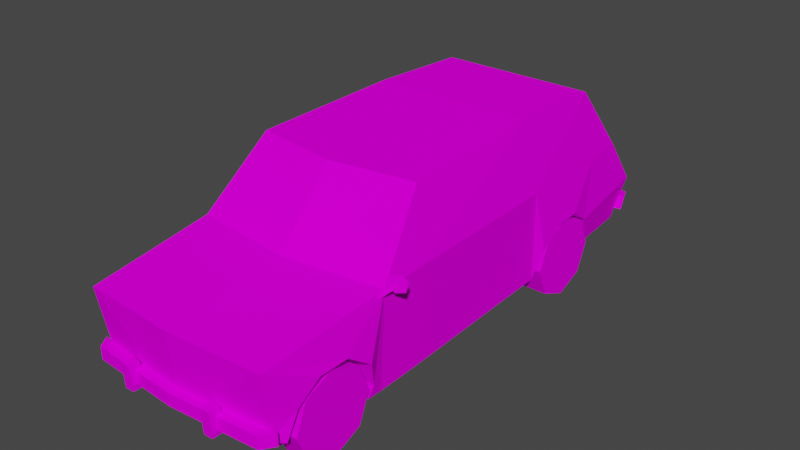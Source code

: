 # Source: Car.blend  (saved by Blender 3.6.13; exported with 4.5.12 LTS)
import bpy
from mathutils import Matrix  # noqa: F401  (used for matrix-valued properties, if any)

bpy.ops.wm.read_factory_settings(use_empty=True)
scene = bpy.context.scene
scene.name = 'Scene'

# ---- images (referenced by path relative to the original .blend; pixels are not part of the script)
import os
ASSET_DIR = os.environ.get("B2B_ASSET_DIR", "")  # directory of the original .blend (textures are referenced by path, not embedded)
HERE = os.path.dirname(os.path.abspath(__file__))  # packed textures are extracted next to this script under _unpacked/

def load_image(name, relpath, width, height, colorspace="sRGB"):
    """Load a texture the original file referenced (path relative to the .blend, or extracted next to this script)."""
    p = next((c for c in (os.path.join(HERE, relpath), os.path.join(ASSET_DIR, relpath)) if relpath and os.path.exists(c)), "")
    if p:
        img = bpy.data.images.load(p, check_existing=True)
        img.name = name
    else:  # same state as the original file: an image datablock whose file is absent (Cycles renders it pink)
        img = bpy.data.images.new(name, width, height)
        img.source = "FILE"
        img.filepath = "//" + (relpath or name)
    img.colorspace_settings.name = colorspace
    return img
img_car_png = load_image('car.png', 'car.png', 1024, 1024, 'sRGB')

# ---- materials (node trees are filled in below, after node groups)
mat_car_mat = bpy.data.materials.new('car_mat')
mat_car_mat.use_transparent_shadow = False
mat_car_mat.diffuse_color = (0.588, 0.588, 0.588, 1.0)
mat_car_mat.roughness = 0.8946
mat_car_mat.specular_intensity = 0.0

# ---- material node trees
mat_car_mat.use_nodes = True; mat_car_mat.node_tree.nodes.clear()
_N = mat_car_mat.node_tree.nodes; _L = mat_car_mat.node_tree.links
n0 = _N.new('ShaderNodeBsdfPrincipled'); n0.name = 'Principled BSDF'; n0.location = (10, 300)
n0.distribution = 'GGX'
n0.subsurface_method = 'BURLEY'
n0.inputs[2].default_value = 0.8946
n0.inputs[13].default_value = 0.0
n0.inputs[27].default_value = (0.0, 0.0, 0.0, 1.0)
n0.inputs[28].default_value = 1.0
n1 = _N.new('ShaderNodeOutputMaterial'); n1.name = 'Material Output'; n1.location = (300, 300)
n2 = _N.new('ShaderNodeTexImage'); n2.name = 'Image Texture'; n2.location = (-300, 600)
n2.image = img_car_png
n2.interpolation = 'Closest'
_L.new(n0.outputs[0], n1.inputs[0])
_L.new(n2.outputs[0], n0.inputs[0])
n1.is_active_output = True

# ---- world
world_world = bpy.data.worlds.new('World'); scene.world = world_world
world_world.use_nodes = True; world_world.node_tree.nodes.clear()
_N = world_world.node_tree.nodes; _L = world_world.node_tree.links
n0 = _N.new('ShaderNodeOutputWorld'); n0.name = 'World Output'; n0.location = (300, 300)
n1 = _N.new('ShaderNodeBackground'); n1.name = 'Background'; n1.location = (10, 300)
n1.inputs[0].default_value = (0.05088, 0.05088, 0.05088, 1.0)
_L.new(n1.outputs[0], n0.inputs[0])
n0.is_active_output = True
world_world.color = (0.05088, 0.05088, 0.05088)
world_world.use_sun_shadow = False
world_world.sun_shadow_jitter_overblur = 0.0

# ---- meshes
me_car = bpy.data.meshes.new('Car')
me_car.from_pydata([(0.0, 2.09, -2.11), (0.8963, 2.09, -2.11), (1.018, 1.362, -2.601), (1.052, 0.8405, -2.952), (-1e-06, 0.8405, -2.952), (0.0, 2.135, -0.934), (0.9151, 2.135, -0.934), (0.0, 2.085, 0.9575), (0.9527, 2.085, 0.8136), (0.0, 1.359, 1.631), (1.143, 1.359, 1.487), (0.0, 1.201, 2.981), (1.077, 1.202, 2.915), (0.9849, 0.3665, -2.766), (0.0, 0.3665, -2.766), (0.0, 0.3834, 2.909), (1.015, 0.4448, 2.811), (1.143, 1.37, 0.9451), (1.046, 1.338, -2.123), (1.177, 0.9302, 2.008), (1.152, 0.7268, 2.599), (1.092, 1.368, -0.9474), (1.109, 0.2919, 1.506), (1.029, 0.3555, -2.14), (0.0, 0.3388, 2.85), (1.207, 0.7418, 1.739), (1.137, 0.4312, 1.632), (1.17, 0.9245, 2.336), (1.106, 0.302, 0.9264), (1.072, 0.3286, -0.5997), (0.425, 0.4119, 2.648), (0.5241, 0.3329, 1.628), (0.4826, 0.9238, 2.29), (0.4936, 0.8109, -1.307), (0.4756, 0.8166, -1.636), (1.142, 0.885, -1.668), (0.4783, 0.7261, 2.552), (0.5337, 0.7411, 1.692), (0.4698, 0.5569, 2.604), (1.029, 0.386, -2.044), (1.108, 0.6966, -1.937), (0.4959, 0.6282, -1.905), (1.16, 0.8792, -1.34), (1.145, 0.6816, -1.077), (0.543, 0.6132, -1.045), (1.014, 0.3443, 2.694), (0.5609, 0.4305, 1.585), (0.6048, 0.3779, -0.9531), (0.4997, 0.9248, 2.232), (0.5038, 0.9295, 1.961), (0.5468, 0.4231, -2.01), (1.106, 0.4127, 2.695), (0.4872, 0.3436, 2.648), (1.173, 0.9255, 2.278), (1.069, 0.3354, -0.9873), (1.103, 0.289, 1.674), (1.127, 0.5576, 2.65), (1.029, 0.3537, -2.034), (0.5564, 0.3908, -2.0), (-1.018, 1.362, -2.601), (-0.8963, 2.09, -2.11), (-1.052, 0.8405, -2.952), (-0.9151, 2.135, -0.934), (-0.9527, 2.085, 0.8136), (-1.143, 1.359, 1.487), (-1.077, 1.202, 2.915), (-0.9849, 0.3665, -2.766), (-1.015, 0.4448, 2.811), (-1.143, 1.37, 0.9451), (-1.046, 1.338, -2.123), (-1.177, 0.9302, 2.008), (-1.152, 0.7268, 2.599), (-1.092, 1.368, -0.9474), (-1.109, 0.2919, 1.506), (-1.029, 0.3555, -2.14), (-1.207, 0.7418, 1.739), (-1.137, 0.4312, 1.632), (-1.17, 0.9245, 2.336), (-1.106, 0.302, 0.9264), (-1.072, 0.3286, -0.5997), (-0.425, 0.4119, 2.648), (-0.4826, 0.9238, 2.29), (-0.5241, 0.3329, 1.628), (-0.4936, 0.8109, -1.307), (-1.142, 0.885, -1.668), (-0.4756, 0.8166, -1.636), (-0.4783, 0.7261, 2.552), (-0.5337, 0.7411, 1.692), (-0.4698, 0.5569, 2.604), (-1.029, 0.386, -2.044), (-0.4959, 0.6282, -1.905), (-1.108, 0.6966, -1.937), (-1.16, 0.8792, -1.34), (-0.543, 0.6132, -1.045), (-1.145, 0.6816, -1.077), (-1.014, 0.3443, 2.694), (-0.5609, 0.4305, 1.585), (-0.6048, 0.3779, -0.9531), (-0.4997, 0.9248, 2.232), (-0.5038, 0.9295, 1.961), (-0.5468, 0.4231, -2.01), (-1.106, 0.4127, 2.695), (-0.4872, 0.3436, 2.648), (-1.173, 0.9255, 2.278), (-1.069, 0.3354, -0.9873), (-1.103, 0.289, 1.674), (-1.127, 0.5576, 2.65), (-1.029, 0.3537, -2.034), (-0.5564, 0.3908, -2.0), (-1.032, 0.4621, 2.955), (-1.032, 0.6021, 2.955), (-1.128, 0.6021, 2.815), (-1.128, 0.4621, 2.815), (1.032, 0.4621, 2.955), (1.128, 0.4621, 2.815), (1.128, 0.6021, 2.815), (1.032, 0.6021, 2.955), (0.0, 0.4621, 2.89), (1e-06, 0.4621, 3.03), (0.0, 0.6021, 2.89), (1e-06, 0.6021, 3.03), (-1.088, 0.4854, -2.805), (-1.088, 0.6254, -2.863), (-1.032, 0.6254, -3.003), (-1.032, 0.4854, -2.945), (1.088, 0.4854, -2.805), (1.032, 0.4854, -2.945), (1.032, 0.6254, -3.003), (1.088, 0.6254, -2.863), (1.351, 1.46, 1.407), (1.324, 1.361, 1.414), (1.319, 1.361, 1.398), (1.346, 1.46, 1.39), (1.225, 1.334, 1.442), (1.22, 1.334, 1.426), (1.152, 1.407, 1.463), (1.147, 1.407, 1.446), (1.178, 1.507, 1.455), (1.173, 1.507, 1.439), (1.278, 1.533, 1.427), (1.273, 1.533, 1.411), (1.135, 1.352, 1.553), (1.225, 1.44, 1.434), (1.26, 1.407, 1.434), (1.144, 1.297, 1.553), (1.135, 1.352, 1.574), (1.144, 1.297, 1.574), (0.8591, 0.4235, 1.697), (1.133, 0.4235, 1.697), (0.8591, 0.7465, 1.834), (1.133, 0.7465, 1.834), (-0.8591, 0.7465, 2.477), (-0.8591, 0.7409, 1.829), (-0.8591, 0.878, 2.152), (-0.8591, 0.878, -1.506), (-1.133, 0.878, -1.506), (-1.133, 0.7409, -1.183), (-0.8591, 0.7409, -1.183), (-0.8591, 0.4235, -1.969), (-0.8591, 0.7465, -1.832), (-0.5747, 0.4022, 3.047), (-0.5747, 0.4022, 2.916), (-0.47, 0.4022, 2.924), (-0.47, 0.4022, 3.047), (-0.5747, 0.6838, 3.068), (-0.47, 0.6838, 3.068), (-0.47, 0.6838, 2.949), (-0.5747, 0.6838, 2.94), (0.5747, 0.4022, 3.047), (0.47, 0.4022, 3.047), (0.47, 0.4022, 2.924), (0.5747, 0.4022, 2.916), (0.5747, 0.6838, 3.068), (0.5747, 0.6838, 2.94), (0.47, 0.6838, 2.949), (0.47, 0.6838, 3.068), (-0.7623, 0.4022, -2.977), (-0.6577, 0.4022, -2.977), (-0.6577, 0.4022, -2.854), (-0.7623, 0.4022, -2.846), (-0.7623, 0.6838, -3.082), (-0.7623, 0.6838, -2.954), (-0.6577, 0.6838, -2.962), (-0.6577, 0.6838, -3.082), (0.7623, 0.4022, -2.977), (0.7623, 0.4022, -2.846), (0.6577, 0.4022, -2.854), (0.6577, 0.4022, -2.977), (0.7623, 0.6838, -3.082), (0.6577, 0.6838, -3.082), (0.6577, 0.6838, -2.962), (0.7623, 0.6838, -2.954), (0.0, 1.234, -2.818), (0.0, 1.13, -2.881), (-0.21, 1.13, -2.759), (-0.21, 1.234, -2.688), (0.21, 1.234, -2.689), (0.21, 1.13, -2.76)], [], [(0, 1, 2), (0, 2, 3), (0, 3, 4), (5, 6, 1), (7, 8, 6), (9, 10, 8), (11, 12, 10), (10, 9, 11), (4, 3, 13), (13, 14, 4), (12, 11, 15), (15, 16, 12), (17, 8, 10), (6, 8, 17), (2, 1, 18), (19, 10, 12), (16, 20, 12), (1, 6, 21), (17, 10, 22), (23, 13, 3), (3, 2, 18), (16, 15, 24), (25, 26, 10), (20, 27, 12), (28, 29, 21), (6, 5, 7), (30, 31, 32), (33, 34, 35), (27, 20, 36), (26, 25, 37), (38, 36, 20), (39, 40, 41), (42, 43, 44), (24, 45, 16), (37, 46, 26), (34, 33, 47), (47, 44, 43), (48, 49, 19), (31, 37, 32), (8, 7, 9), (21, 18, 1), (21, 43, 42), (50, 34, 47), (41, 50, 39), (51, 45, 52), (16, 45, 51), (18, 21, 42), (53, 19, 12), (19, 53, 48), (18, 35, 40), (40, 35, 34), (21, 54, 43), (43, 54, 47), (30, 52, 31), (52, 30, 51), (55, 26, 46), (26, 22, 10), (32, 36, 38), (36, 32, 27), (16, 56, 20), (20, 56, 38), (49, 37, 25), (37, 49, 48), (35, 42, 33), (18, 42, 35), (19, 25, 10), (25, 19, 49), (50, 41, 34), (34, 41, 40), (33, 44, 47), (44, 33, 42), (1, 0, 5), (17, 21, 6), (21, 17, 28), (46, 31, 55), (31, 46, 37), (26, 55, 22), (39, 23, 40), (57, 39, 50), (39, 57, 23), (30, 38, 56), (30, 32, 38), (56, 51, 30), (16, 51, 56), (50, 58, 57), (50, 47, 58), (22, 28, 17), (37, 48, 32), (32, 48, 53), (27, 53, 12), (53, 27, 32), (21, 29, 54), (40, 3, 18), (40, 23, 3), (0, 59, 60), (0, 61, 59), (0, 4, 61), (5, 60, 62), (7, 62, 63), (9, 63, 64), (11, 64, 65), (64, 11, 9), (4, 66, 61), (66, 4, 14), (65, 15, 11), (15, 65, 67), (68, 64, 63), (62, 68, 63), (59, 69, 60), (70, 65, 64), (67, 65, 71), (60, 72, 62), (68, 73, 64), (74, 61, 66), (61, 69, 59), (67, 24, 15), (75, 64, 76), (71, 65, 77), (78, 72, 79), (62, 7, 5), (80, 81, 82), (83, 84, 85), (77, 86, 71), (76, 87, 75), (88, 71, 86), (89, 90, 91), (92, 93, 94), (24, 67, 95), (87, 76, 96), (85, 97, 83), (97, 94, 93), (98, 70, 99), (82, 81, 87), (63, 9, 7), (72, 60, 69), (72, 92, 94), (100, 97, 85), (90, 89, 100), (101, 102, 95), (67, 101, 95), (69, 92, 72), (103, 65, 70), (70, 98, 103), (69, 91, 84), (91, 85, 84), (72, 94, 104), (94, 97, 104), (80, 82, 102), (102, 101, 80), (105, 96, 76), (76, 64, 73), (81, 88, 86), (86, 77, 81), (67, 71, 106), (71, 88, 106), (99, 75, 87), (87, 98, 99), (84, 83, 92), (69, 84, 92), (70, 64, 75), (75, 99, 70), (100, 85, 90), (85, 91, 90), (83, 97, 93), (93, 92, 83), (60, 5, 0), (68, 62, 72), (72, 78, 68), (96, 105, 82), (82, 87, 96), (76, 73, 105), (89, 91, 74), (107, 100, 89), (89, 74, 107), (80, 106, 88), (80, 88, 81), (106, 80, 101), (67, 106, 101), (100, 107, 108), (100, 108, 97), (73, 68, 78), (87, 81, 98), (81, 103, 98), (77, 65, 103), (103, 81, 77), (72, 104, 79), (91, 69, 61), (91, 61, 74), (109, 110, 111, 112), (113, 114, 115, 116), (109, 112, 117, 118), (118, 117, 114, 113), (112, 111, 119, 117), (117, 119, 115, 114), (111, 110, 120, 119), (119, 120, 116, 115), (110, 109, 118, 120), (120, 118, 113, 116), (121, 122, 123, 124), (125, 126, 127, 128), (121, 124, 126, 125), (124, 123, 127, 126), (123, 122, 128, 127), (122, 121, 125, 128), (23, 57, 58, 14), (14, 58, 47, 31), (22, 31, 47, 29), (47, 54, 29), (29, 28, 22), (22, 55, 31), (97, 14, 31, 82), (24, 82, 31, 52), (52, 45, 24), (102, 82, 24, 95), (79, 97, 82, 73), (82, 105, 73), (73, 78, 79), (79, 104, 97), (14, 97, 108, 74), (108, 107, 74), (74, 66, 14), (13, 23, 14), (129, 130, 131, 132), (130, 133, 134, 131), (133, 135, 136, 134), (135, 137, 138, 136), (137, 139, 140, 138), (139, 129, 132, 140), (137, 135, 133, 129), (133, 130, 129), (139, 137, 129), (131, 134, 136, 140), (136, 138, 140), (132, 131, 140), (141, 142, 143, 144), (145, 146, 143, 142), (144, 143, 146), (141, 145, 142), (147, 149, 150, 148), (153, 151, 152), (154, 155, 156, 157), (159, 154, 158), (160, 161, 162, 163), (164, 165, 166, 167), (160, 163, 165, 164), (163, 162, 166, 165), (162, 161, 167, 166), (161, 160, 164, 167), (168, 169, 170, 171), (172, 173, 174, 175), (168, 172, 175, 169), (169, 175, 174, 170), (170, 174, 173, 171), (171, 173, 172, 168), (176, 177, 178, 179), (180, 181, 182, 183), (176, 180, 183, 177), (177, 183, 182, 178), (178, 182, 181, 179), (179, 181, 180, 176), (184, 185, 186, 187), (188, 189, 190, 191), (184, 187, 189, 188), (187, 186, 190, 189), (186, 185, 191, 190), (185, 184, 188, 191), (192, 193, 194, 195), (192, 196, 197, 193), (193, 197, 194), (195, 196, 192)])
me_car.polygons.foreach_set('use_smooth', [True] * 270)
_k = set([(0, 1), (0, 60), (1, 2), (1, 6), (1, 21), (2, 3), (2, 18), (3, 4), (3, 13), (3, 18), (3, 23), (3, 40), (4, 61), (5, 6), (5, 62), (6, 8), (6, 17), (7, 8), (7, 9), (7, 63), (8, 9), (8, 10), (8, 17), (9, 10), (9, 11), (9, 63), (9, 64), (10, 12), (10, 17), (10, 19), (10, 22), (10, 25), (10, 26), (11, 12), (11, 15), (11, 65), (12, 15), (12, 16), (12, 19), (12, 20), (12, 27), (12, 53), (13, 14), (13, 23), (14, 66), (15, 16), (15, 24), (15, 65), (15, 67), (16, 20), (16, 24), (16, 45), (16, 51), (17, 21), (17, 28), (18, 21), (18, 35), (18, 40), (18, 42), (19, 25), (19, 49), (19, 53), (20, 27), (20, 36), (20, 38), (20, 56), (21, 29), (21, 42), (21, 43), (21, 54), (22, 26), (22, 28), (22, 55), (23, 39), (23, 40), (23, 57), (24, 45), (24, 67), (24, 95), (25, 26), (25, 37), (26, 37), (26, 46), (26, 55), (27, 32), (27, 53), (28, 29), (29, 54), (30, 31), (30, 32), (30, 38), (30, 51), (30, 52), (31, 37), (31, 46), (31, 52), (31, 55), (32, 36), (32, 37), (32, 38), (32, 48), (33, 34), (33, 42), (33, 44), (33, 47), (34, 35), (34, 40), (34, 41), (34, 50), (35, 40), (35, 42), (36, 38), (37, 46), (37, 48), (37, 49), (39, 40), (39, 41), (39, 50), (39, 57), (40, 41), (41, 50), (42, 43), (43, 44), (43, 47), (43, 54), (44, 47), (45, 51), (45, 52), (46, 55), (47, 50), (47, 54), (47, 58), (48, 49), (50, 57), (50, 58), (51, 52), (51, 56), (57, 58), (59, 60), (59, 61), (59, 69), (60, 62), (60, 72), (61, 66), (61, 69), (61, 74), (61, 91), (62, 63), (62, 68), (63, 64), (63, 68), (64, 65), (64, 68), (64, 70), (64, 73), (64, 75), (64, 76), (65, 67), (65, 70), (65, 71), (65, 77), (65, 103), (66, 74), (67, 71), (67, 95), (67, 101), (68, 72), (68, 78), (69, 72), (69, 84), (69, 91), (69, 92), (70, 75), (70, 99), (70, 103), (71, 77), (71, 86), (71, 106), (72, 79), (72, 92), (72, 94), (72, 104), (73, 76), (73, 78), (73, 105), (74, 89), (74, 91), (74, 107), (75, 76), (75, 87), (76, 87), (76, 96), (76, 105), (77, 81), (77, 103), (78, 79), (79, 104), (80, 81), (80, 82), (80, 88), (80, 101), (80, 102), (81, 86), (81, 87), (81, 88), (81, 98), (82, 87), (82, 96), (82, 102), (82, 105), (83, 85), (83, 92), (83, 93), (83, 97), (84, 85), (84, 91), (84, 92), (85, 90), (85, 91), (85, 100), (86, 88), (87, 96), (87, 98), (87, 99), (89, 90), (89, 91), (89, 100), (89, 107), (90, 91), (90, 100), (92, 94), (93, 94), (93, 97), (94, 97), (94, 104), (95, 101), (95, 102), (96, 105), (97, 100), (97, 104), (97, 108), (98, 99), (100, 107), (100, 108), (101, 102), (101, 106), (107, 108), (109, 110), (109, 112), (109, 118), (110, 111), (110, 120), (111, 112), (111, 119), (112, 117), (113, 114), (113, 116), (113, 118), (114, 115), (114, 117), (115, 116), (115, 119), (116, 120), (117, 119), (118, 120), (121, 122), (121, 124), (121, 125), (122, 123), (122, 128), (123, 124), (123, 127), (124, 126), (125, 126), (125, 128), (126, 127), (127, 128), (129, 130), (129, 132), (129, 139), (130, 131), (130, 133), (131, 132), (131, 134), (132, 140), (133, 134), (133, 135), (134, 136), (135, 136), (135, 137), (136, 138), (137, 138), (137, 139), (138, 140), (139, 140), (141, 142), (142, 143), (142, 145), (143, 144), (143, 146), (147, 148), (147, 149), (148, 150), (149, 150), (151, 153), (152, 153), (154, 155), (154, 157), (154, 159), (155, 156), (156, 157), (158, 159), (160, 161), (160, 163), (160, 164), (161, 162), (161, 167), (162, 163), (162, 166), (163, 165), (164, 165), (164, 167), (165, 166), (166, 167), (168, 169), (168, 171), (168, 172), (169, 170), (169, 175), (170, 171), (170, 174), (171, 173), (172, 173), (172, 175), (173, 174), (174, 175), (176, 177), (176, 179), (176, 180), (177, 178), (177, 183), (178, 179), (178, 182), (179, 181), (180, 181), (180, 183), (181, 182), (182, 183), (184, 185), (184, 187), (184, 188), (185, 186), (185, 191), (186, 187), (186, 190), (187, 189), (188, 189), (188, 191), (189, 190), (190, 191), (192, 193), (192, 195), (192, 196), (193, 194), (193, 197)])
me_car.attributes.new('sharp_edge', 'BOOLEAN', 'EDGE').data.foreach_set('value', [ (min(e.vertices), max(e.vertices)) in _k for e in me_car.edges])
_uv = me_car.uv_layers.new(name='UVMap')
_uv.uv.foreach_set('vector', [0.6827, 0.9712, 0.6827, 0.7565, 0.8065, 0.7276, 0.6827, 0.9712, 0.8065, 0.7276, 0.8951, 0.7196, 0.6827, 0.9712, 0.8951, 0.7196, 0.8951, 0.9712, 0.776, 0.6933, 0.776, 0.4767, 0.9734, 0.4811, 0.4581, 0.6933, 0.4581, 0.4678, 0.776, 0.4767, 0.6484, 0.72, 0.6481, 0.9905, 0.5215, 0.9579, 0.02121, 0.3587, 0.2612, 0.3697, 0.2808, 0.5871, 0.2808, 0.5871, 0.02813, 0.5641, 0.02121, 0.3587, 0.8951, 0.9712, 0.8951, 0.7196, 0.9863, 0.7355, 0.9863, 0.7355, 0.9863, 0.9712, 0.8951, 0.9712, 0.4869, 0.9641, 0.3204, 0.9641, 0.3204, 0.7626, 0.3204, 0.7626, 0.4773, 0.7773, 0.4869, 0.9641, 0.3442, 0.2731, 0.3709, 0.448, 0.2526, 0.2728, 0.666, 0.4525, 0.3709, 0.448, 0.3442, 0.2731, 0.9423, 0.2551, 0.864, 0.436, 0.8615, 0.2515, 0.1621, 0.1699, 0.2526, 0.2728, 0.01082, 0.2407, 0.02356, 0.05436, 0.06118, 0.1226, 0.01082, 0.2407, 0.864, 0.436, 0.666, 0.4525, 0.6634, 0.2642, 0.3442, 0.2731, 0.2526, 0.2728, 0.2428, 0.01093, 0.8582, 0.01013, 0.9638, 0.00999, 0.9983, 0.1255, 0.9983, 0.1255, 0.9423, 0.2551, 0.8615, 0.2515, 0.4773, 0.7773, 0.3204, 0.7626, 0.3204, 0.7334, 0.2063, 0.1224, 0.2224, 0.04571, 0.2526, 0.2728, 0.06118, 0.1226, 0.1067, 0.17, 0.01082, 0.2407, 0.3406, 0.0108, 0.5982, 0.01047, 0.6634, 0.2642, 0.776, 0.4767, 0.776, 0.6933, 0.4581, 0.6933, 0.7235, 0.04801, 0.7743, 0.04093, 0.7418, 0.08494, 0.7603, 0.08231, 0.744, 0.08317, 0.7423, 0.05123, 0.754, 0.05603, 0.7673, 0.05688, 0.765, 0.08918, 0.7537, 0.05931, 0.7382, 0.06267, 0.7382, 0.03037, 0.747, 0.05188, 0.7386, 0.05147, 0.7385, 0.01917, 0.7592, 0.0541, 0.7436, 0.05793, 0.747, 0.02856, 0.7587, 0.05037, 0.7719, 0.05105, 0.7736, 0.07994, 0.3204, 0.7334, 0.4772, 0.7341, 0.4773, 0.7773, 0.7382, 0.03037, 0.7538, 0.03167, 0.7537, 0.05931, 0.7571, 0.0761, 0.7407, 0.0761, 0.7227, 0.04493, 0.759, 0.04541, 0.7474, 0.04837, 0.744, 0.01948, 0.7488, 0.08816, 0.7353, 0.08796, 0.7377, 0.05566, 0.7743, 0.04093, 0.7715, 0.07083, 0.7418, 0.08494, 0.5215, 0.9579, 0.5215, 0.72, 0.6484, 0.72, 0.6634, 0.2642, 0.8615, 0.2515, 0.864, 0.436, 0.6634, 0.2642, 0.681, 0.09496, 0.7265, 0.1423, 0.7754, 0.04688, 0.7571, 0.0761, 0.7227, 0.04493, 0.747, 0.02856, 0.7573, 0.031, 0.7592, 0.0541, 0.7541, 0.02407, 0.7612, 0.02826, 0.7612, 0.05104, 0.02356, 0.05436, 0.05029, 0.01118, 0.043, 0.04594, 0.8615, 0.2515, 0.6634, 0.2642, 0.7265, 0.1423, 0.1165, 0.17, 0.1621, 0.1699, 0.01082, 0.2407, 0.7377, 0.05566, 0.7512, 0.05586, 0.7488, 0.08816, 0.8615, 0.2515, 0.7819, 0.1422, 0.8261, 0.09477, 0.729, 0.05283, 0.7423, 0.05123, 0.744, 0.08317, 0.6634, 0.2642, 0.6636, 0.01038, 0.681, 0.09496, 0.744, 0.01948, 0.7612, 0.02315, 0.759, 0.04541, 0.7235, 0.04801, 0.7258, 0.03767, 0.7743, 0.04093, 0.7612, 0.05104, 0.7542, 0.05403, 0.7541, 0.02407, 0.7608, 0.05764, 0.7537, 0.05931, 0.7538, 0.03167, 0.2224, 0.04571, 0.2428, 0.01093, 0.2526, 0.2728, 0.7418, 0.08494, 0.7286, 0.07083, 0.7259, 0.05854, 0.765, 0.08918, 0.7517, 0.08897, 0.754, 0.05603, 0.02356, 0.05436, 0.05139, 0.08134, 0.06118, 0.1226, 0.7385, 0.01917, 0.7469, 0.0216, 0.747, 0.05188, 0.7353, 0.08796, 0.7221, 0.08653, 0.7244, 0.05423, 0.7715, 0.07083, 0.7582, 0.08494, 0.7447, 0.08494, 0.7423, 0.05123, 0.7587, 0.05037, 0.7603, 0.08231, 0.8615, 0.2515, 0.7265, 0.1423, 0.7819, 0.1422, 0.1621, 0.1699, 0.2063, 0.1224, 0.2526, 0.2728, 0.7244, 0.05423, 0.7377, 0.05566, 0.7353, 0.08796, 0.7754, 0.04688, 0.7704, 0.062, 0.7571, 0.0761, 0.744, 0.08317, 0.7307, 0.0822, 0.729, 0.05283, 0.7407, 0.0761, 0.7275, 0.062, 0.7227, 0.04493, 0.7736, 0.07994, 0.7603, 0.08231, 0.7587, 0.05037, 0.9734, 0.4811, 0.9734, 0.6933, 0.776, 0.6933, 0.3442, 0.2731, 0.6634, 0.2642, 0.666, 0.4525, 0.6634, 0.2642, 0.3442, 0.2731, 0.3406, 0.0108, 0.7538, 0.03167, 0.7586, 0.02991, 0.7608, 0.05764, 0.7743, 0.04093, 0.7765, 0.04801, 0.7715, 0.07083, 0.2224, 0.04571, 0.2144, 0.01097, 0.2428, 0.01093, 0.8422, 0.01803, 0.8582, 0.01013, 0.8261, 0.09477, 0.7608, 0.0541, 0.7592, 0.0541, 0.7573, 0.031, 0.8422, 0.01803, 0.8403, 0.01015, 0.8582, 0.01013, 0.7542, 0.05403, 0.747, 0.05188, 0.7469, 0.0216, 0.7235, 0.04801, 0.7418, 0.08494, 0.7259, 0.05854, 0.7469, 0.0216, 0.7541, 0.02407, 0.7542, 0.05403, 0.02356, 0.05436, 0.043, 0.04594, 0.05139, 0.08134, 0.7573, 0.031, 0.7589, 0.03146, 0.7608, 0.0541, 0.7754, 0.04688, 0.7227, 0.04493, 0.7749, 0.04454, 0.2428, 0.01093, 0.3406, 0.0108, 0.3442, 0.2731, 0.7715, 0.07083, 0.7447, 0.08494, 0.7418, 0.08494, 0.7517, 0.08897, 0.7488, 0.08816, 0.7512, 0.05586, 0.1067, 0.17, 0.1165, 0.17, 0.01082, 0.2407, 0.7512, 0.05586, 0.754, 0.05603, 0.7517, 0.08897, 0.6634, 0.2642, 0.5982, 0.01047, 0.6636, 0.01038, 0.8261, 0.09477, 0.9983, 0.1255, 0.8615, 0.2515, 0.8261, 0.09477, 0.8582, 0.01013, 0.9983, 0.1255, 0.6827, 0.9712, 0.8065, 0.7276, 0.6827, 0.7565, 0.6827, 0.9712, 0.8951, 0.7196, 0.8065, 0.7276, 0.6827, 0.9712, 0.8951, 0.9712, 0.8951, 0.7196, 0.776, 0.6933, 0.9734, 0.4811, 0.776, 0.4767, 0.4581, 0.6933, 0.776, 0.4767, 0.4581, 0.4678, 0.6484, 0.72, 0.5215, 0.9579, 0.6481, 0.9905, 0.02121, 0.3587, 0.2808, 0.5871, 0.2612, 0.3697, 0.2808, 0.5871, 0.02121, 0.3587, 0.02813, 0.5641, 0.8951, 0.9712, 0.9863, 0.7355, 0.8951, 0.7196, 0.9863, 0.7355, 0.8951, 0.9712, 0.9863, 0.9712, 0.4869, 0.9641, 0.3204, 0.7626, 0.3204, 0.9641, 0.3204, 0.7626, 0.4869, 0.9641, 0.4773, 0.7773, 0.3442, 0.2731, 0.2526, 0.2728, 0.3709, 0.448, 0.666, 0.4525, 0.3442, 0.2731, 0.3709, 0.448, 0.9423, 0.2551, 0.8615, 0.2515, 0.864, 0.436, 0.1621, 0.1699, 0.01081, 0.2407, 0.2526, 0.2728, 0.02356, 0.05436, 0.01081, 0.2407, 0.06118, 0.1226, 0.864, 0.436, 0.6634, 0.2642, 0.666, 0.4525, 0.3442, 0.2731, 0.2428, 0.01093, 0.2526, 0.2728, 0.8582, 0.01013, 0.9983, 0.1255, 0.9638, 0.00999, 0.9983, 0.1255, 0.8615, 0.2515, 0.9423, 0.2551, 0.4773, 0.7773, 0.3204, 0.7334, 0.3204, 0.7626, 0.2063, 0.1224, 0.2526, 0.2728, 0.2224, 0.04571, 0.06118, 0.1226, 0.01081, 0.2407, 0.1067, 0.17, 0.3406, 0.0108, 0.6634, 0.2642, 0.5982, 0.01047, 0.776, 0.4767, 0.4581, 0.6933, 0.776, 0.6933, 0.7235, 0.04801, 0.7418, 0.08494, 0.7743, 0.04093, 0.7603, 0.08231, 0.7423, 0.05123, 0.744, 0.08317, 0.754, 0.05603, 0.765, 0.08918, 0.7673, 0.05688, 0.7537, 0.05931, 0.7382, 0.03037, 0.7382, 0.06267, 0.747, 0.05188, 0.7385, 0.01917, 0.7386, 0.05147, 0.7592, 0.0541, 0.747, 0.02856, 0.7436, 0.05793, 0.7587, 0.05037, 0.7736, 0.07994, 0.7719, 0.05105, 0.3204, 0.7334, 0.4773, 0.7773, 0.4772, 0.7341, 0.7382, 0.03037, 0.7537, 0.05931, 0.7538, 0.03167, 0.7571, 0.0761, 0.7227, 0.04493, 0.7407, 0.0761, 0.759, 0.04541, 0.744, 0.01948, 0.7474, 0.04837, 0.7488, 0.08816, 0.7377, 0.05566, 0.7353, 0.08796, 0.7743, 0.04093, 0.7418, 0.08494, 0.7715, 0.07083, 0.5215, 0.9579, 0.6484, 0.72, 0.5215, 0.72, 0.6634, 0.2642, 0.864, 0.436, 0.8615, 0.2515, 0.6634, 0.2642, 0.7265, 0.1423, 0.681, 0.09496, 0.7754, 0.04688, 0.7227, 0.04493, 0.7571, 0.0761, 0.747, 0.02856, 0.7592, 0.0541, 0.7573, 0.031, 0.7541, 0.02407, 0.7612, 0.05104, 0.7612, 0.02826, 0.02356, 0.05436, 0.043, 0.04594, 0.05029, 0.01118, 0.8615, 0.2515, 0.7265, 0.1423, 0.6634, 0.2642, 0.1165, 0.17, 0.01081, 0.2407, 0.1621, 0.1699, 0.7377, 0.05566, 0.7488, 0.08816, 0.7512, 0.05586, 0.8615, 0.2515, 0.8261, 0.09477, 0.7819, 0.1422, 0.729, 0.05283, 0.744, 0.08317, 0.7423, 0.05123, 0.6634, 0.2642, 0.681, 0.09496, 0.6636, 0.01038, 0.744, 0.01948, 0.759, 0.04541, 0.7612, 0.02315, 0.7235, 0.04801, 0.7743, 0.04093, 0.7258, 0.03767, 0.7612, 0.05104, 0.7541, 0.02407, 0.7542, 0.05403, 0.7608, 0.05764, 0.7538, 0.03167, 0.7537, 0.05931, 0.2224, 0.04571, 0.2526, 0.2728, 0.2428, 0.01093, 0.7418, 0.08494, 0.7259, 0.05854, 0.7286, 0.07083, 0.765, 0.08918, 0.754, 0.05603, 0.7517, 0.08897, 0.02356, 0.05436, 0.06118, 0.1226, 0.05139, 0.08134, 0.7385, 0.01917, 0.747, 0.05188, 0.7469, 0.0216, 0.7353, 0.08796, 0.7244, 0.05423, 0.7221, 0.08653, 0.7715, 0.07083, 0.7447, 0.08494, 0.7582, 0.08494, 0.7423, 0.05123, 0.7603, 0.08231, 0.7587, 0.05037, 0.8615, 0.2515, 0.7819, 0.1422, 0.7265, 0.1423, 0.1621, 0.1699, 0.2526, 0.2728, 0.2063, 0.1224, 0.7244, 0.05423, 0.7353, 0.08796, 0.7377, 0.05566, 0.7754, 0.04688, 0.7571, 0.0761, 0.7704, 0.062, 0.744, 0.08317, 0.729, 0.05283, 0.7307, 0.0822, 0.7407, 0.0761, 0.7227, 0.04493, 0.7275, 0.062, 0.7736, 0.07994, 0.7587, 0.05037, 0.7603, 0.08231, 0.9734, 0.4811, 0.776, 0.6933, 0.9734, 0.6933, 0.3442, 0.2731, 0.666, 0.4525, 0.6634, 0.2642, 0.6634, 0.2642, 0.3406, 0.0108, 0.3442, 0.2731, 0.7538, 0.03167, 0.7608, 0.05764, 0.7586, 0.02991, 0.7743, 0.04093, 0.7715, 0.07083, 0.7765, 0.04801, 0.2224, 0.04571, 0.2428, 0.01093, 0.2144, 0.01097, 0.8422, 0.01803, 0.8261, 0.09477, 0.8582, 0.01013, 0.7608, 0.0541, 0.7573, 0.031, 0.7592, 0.0541, 0.8422, 0.01803, 0.8582, 0.01013, 0.8403, 0.01015, 0.7542, 0.05403, 0.7469, 0.0216, 0.747, 0.05188, 0.7235, 0.04801, 0.7259, 0.05854, 0.7418, 0.08494, 0.7469, 0.0216, 0.7542, 0.05403, 0.7541, 0.02407, 0.02356, 0.05436, 0.05139, 0.08134, 0.043, 0.04594, 0.7573, 0.031, 0.7608, 0.0541, 0.7589, 0.03146, 0.7754, 0.04688, 0.7749, 0.04454, 0.7227, 0.04493, 0.2428, 0.01093, 0.3442, 0.2731, 0.3406, 0.0108, 0.7715, 0.07083, 0.7418, 0.08494, 0.7447, 0.08494, 0.7517, 0.08897, 0.7512, 0.05586, 0.7488, 0.08816, 0.1067, 0.17, 0.01081, 0.2407, 0.1165, 0.17, 0.7512, 0.05586, 0.7517, 0.08897, 0.754, 0.05603, 0.6634, 0.2642, 0.6636, 0.01038, 0.5982, 0.01047, 0.8261, 0.09477, 0.8615, 0.2515, 0.9983, 0.1255, 0.8261, 0.09477, 0.9983, 0.1255, 0.8582, 0.01013, 0.17, 0.03155, 0.17, 0.09, 0.1115, 0.09, 0.1115, 0.03155, 0.1115, 0.03155, 0.17, 0.03155, 0.17, 0.09, 0.1115, 0.09, 0.1115, 0.03155, 0.17, 0.03155, 0.17, 0.06078, 0.1115, 0.06078, 0.1115, 0.06078, 0.17, 0.06078, 0.17, 0.09, 0.1115, 0.09, 0.1115, 0.03155, 0.17, 0.03155, 0.17, 0.06078, 0.1115, 0.06078, 0.1115, 0.06078, 0.17, 0.06078, 0.17, 0.09, 0.1115, 0.09, 0.1115, 0.03155, 0.17, 0.03155, 0.17, 0.06078, 0.1115, 0.06078, 0.1115, 0.06078, 0.17, 0.06078, 0.17, 0.09, 0.1115, 0.09, 0.1115, 0.03155, 0.17, 0.03155, 0.17, 0.06078, 0.1115, 0.06078, 0.1115, 0.06078, 0.17, 0.06078, 0.17, 0.09, 0.1115, 0.09, 0.17, 0.03155, 0.17, 0.09, 0.1115, 0.09, 0.1115, 0.03155, 0.1115, 0.03155, 0.17, 0.03155, 0.17, 0.09, 0.1115, 0.09, 0.1115, 0.03155, 0.17, 0.03155, 0.17, 0.09, 0.1115, 0.09, 0.1115, 0.03155, 0.17, 0.03155, 0.17, 0.09, 0.1115, 0.09, 0.1115, 0.03155, 0.17, 0.03155, 0.17, 0.09, 0.1115, 0.09, 0.1115, 0.03155, 0.17, 0.03155, 0.17, 0.09, 0.1115, 0.09, 0.4226, 0.6713, 0.4226, 0.6671, 0.4048, 0.6658, 0.3837, 0.6959, 0.3837, 0.6959, 0.4048, 0.6658, 0.4066, 0.6247, 0.4035, 0.5233, 0.4256, 0.5281, 0.4035, 0.5233, 0.4066, 0.6247, 0.4242, 0.6108, 0.4066, 0.6247, 0.4241, 0.626, 0.4242, 0.6108, 0.4242, 0.6108, 0.4255, 0.5509, 0.4256, 0.5281, 0.4256, 0.5281, 0.4254, 0.5215, 0.4035, 0.5233, 0.3609, 0.6247, 0.3837, 0.6959, 0.4035, 0.5233, 0.3639, 0.5233, 0.3837, 0.4772, 0.3639, 0.5233, 0.4035, 0.5233, 0.4021, 0.4851, 0.4021, 0.4851, 0.4201, 0.4833, 0.3837, 0.4772, 0.3653, 0.4851, 0.3639, 0.5233, 0.3837, 0.4772, 0.3474, 0.4833, 0.3433, 0.6108, 0.3609, 0.6247, 0.3639, 0.5233, 0.3419, 0.5281, 0.3639, 0.5233, 0.3421, 0.5215, 0.3419, 0.5281, 0.3419, 0.5281, 0.342, 0.5509, 0.3433, 0.6108, 0.3433, 0.6108, 0.3434, 0.626, 0.3609, 0.6247, 0.3837, 0.6959, 0.3609, 0.6247, 0.3627, 0.6658, 0.3449, 0.6713, 0.3627, 0.6658, 0.3449, 0.6671, 0.3449, 0.6713, 0.3449, 0.6713, 0.3465, 0.6959, 0.3837, 0.6959, 0.4209, 0.6959, 0.4226, 0.6713, 0.3837, 0.6959, 0.1505, 0.03725, 0.1581, 0.03725, 0.1581, 0.08337, 0.1505, 0.08337, 0.1581, 0.03725, 0.1658, 0.03725, 0.1658, 0.08337, 0.1581, 0.08337, 0.1197, 0.03725, 0.1274, 0.03725, 0.1274, 0.08337, 0.1197, 0.08337, 0.1274, 0.03725, 0.1351, 0.03725, 0.1351, 0.08337, 0.1274, 0.08337, 0.1351, 0.03725, 0.1428, 0.03725, 0.1428, 0.08337, 0.1351, 0.08337, 0.1428, 0.03725, 0.1505, 0.03725, 0.1505, 0.08337, 0.1428, 0.08337, 0.1589, 0.04878, 0.1389, 0.03725, 0.119, 0.04878, 0.1389, 0.08337, 0.119, 0.04878, 0.119, 0.07184, 0.1389, 0.08337, 0.1589, 0.07184, 0.1589, 0.04878, 0.1389, 0.08337, 0.126, 0.09386, 0.1543, 0.09386, 0.1685, 0.1184, 0.126, 0.143, 0.1685, 0.1184, 0.1543, 0.143, 0.126, 0.143, 0.1118, 0.1184, 0.126, 0.09386, 0.126, 0.143, 0.162, 0.03725, 0.162, 0.08337, 0.1159, 0.08337, 0.1159, 0.03725, 0.1159, 0.03725, 0.162, 0.03725, 0.162, 0.08337, 0.1159, 0.08337, 0.1159, 0.03725, 0.162, 0.06031, 0.1159, 0.08337, 0.162, 0.03725, 0.162, 0.08337, 0.1159, 0.06031, 0.1697, 0.66, 0.1323, 0.66, 0.1323, 0.61, 0.1697, 0.61, 0.2656, 0.9359, 0.1597, 0.9797, 0.3094, 0.83, 0.09486, 0.66, 0.09486, 0.61, 0.05743, 0.61, 0.05743, 0.66, 0.2656, 0.9359, 0.1597, 0.9797, 0.3094, 0.83, 0.06793, 0.2961, 0.06793, 0.3261, 0.08793, 0.3261, 0.08793, 0.2961, 0.08793, 0.2961, 0.06793, 0.2961, 0.06793, 0.3261, 0.08793, 0.3261, 0.05793, 0.2761, 0.02793, 0.2761, 0.02793, 0.3261, 0.05793, 0.3261, 0.08793, 0.2961, 0.06793, 0.2961, 0.06793, 0.3261, 0.08793, 0.3261, 0.08793, 0.2961, 0.06793, 0.2961, 0.06793, 0.3261, 0.08793, 0.3261, 0.08793, 0.2961, 0.06793, 0.2961, 0.06793, 0.3261, 0.08793, 0.3261, 0.06793, 0.2961, 0.08793, 0.2961, 0.08793, 0.3261, 0.06793, 0.3261, 0.08793, 0.2961, 0.08793, 0.3261, 0.06793, 0.3261, 0.06793, 0.2961, 0.05793, 0.2761, 0.05793, 0.3261, 0.02793, 0.3261, 0.02793, 0.2761, 0.08793, 0.2961, 0.08793, 0.3261, 0.06793, 0.3261, 0.06793, 0.2961, 0.08793, 0.2961, 0.08793, 0.3261, 0.06793, 0.3261, 0.06793, 0.2961, 0.08793, 0.2961, 0.08793, 0.3261, 0.06793, 0.3261, 0.06793, 0.2961, 0.06793, 0.2961, 0.08793, 0.2961, 0.08793, 0.3261, 0.06793, 0.3261, 0.08793, 0.2961, 0.08793, 0.3261, 0.06793, 0.3261, 0.06793, 0.2961, 0.05793, 0.2761, 0.05793, 0.3261, 0.02793, 0.3261, 0.02793, 0.2761, 0.08793, 0.2961, 0.08793, 0.3261, 0.06793, 0.3261, 0.06793, 0.2961, 0.08793, 0.2961, 0.08793, 0.3261, 0.06793, 0.3261, 0.06793, 0.2961, 0.08793, 0.2961, 0.08793, 0.3261, 0.06793, 0.3261, 0.06793, 0.2961, 0.06793, 0.2961, 0.06793, 0.3261, 0.08793, 0.3261, 0.08793, 0.2961, 0.08793, 0.2961, 0.06793, 0.2961, 0.06793, 0.3261, 0.08793, 0.3261, 0.05793, 0.2761, 0.02793, 0.2761, 0.02793, 0.3261, 0.05793, 0.3261, 0.08793, 0.2961, 0.06793, 0.2961, 0.06793, 0.3261, 0.08793, 0.3261, 0.08793, 0.2961, 0.06793, 0.2961, 0.06793, 0.3261, 0.08793, 0.3261, 0.08793, 0.2961, 0.06793, 0.2961, 0.06793, 0.3261, 0.08793, 0.3261, 0.9532, 0.4204, 0.9532, 0.4004, 0.9232, 0.4004, 0.9232, 0.4204, 0.9532, 0.4204, 0.9832, 0.4204, 0.9832, 0.4004, 0.9532, 0.4004, 0.9532, 0.3891, 0.9682, 0.3691, 0.9382, 0.3691, 0.9382, 0.4404, 0.9682, 0.4404, 0.9532, 0.4204])
me_car.materials.append(mat_car_mat)
me_car.use_remesh_fix_poles = True
me_car.use_remesh_preserve_attributes = False
me_car.use_mirror_vertex_groups = False
me_car.update()
me_car.normals_split_custom_set([tuple(v) for v in zip(*[iter([-5.467e-08, 0.5592, -0.829, 0.0, 0.5592, -0.829, 1.492e-06, 0.5592, -0.829, -5.467e-08, 0.5592, -0.829, 1.492e-06, 0.5592, -0.829, 7.154e-07, 0.5592, -0.829, -5.467e-08, 0.5592, -0.829, 7.154e-07, 0.5592, -0.829, -3.008e-07, 0.5592, -0.829, 0.0, 0.9992, -0.03878, 0.0, 0.9992, -0.03878, 0.0, 0.9992, -0.03878, -2.134e-07, 0.9997, 0.02496, 0.004366, 0.9996, 0.02889, 0.003669, 0.9996, 0.02856, 0.09047, 0.6902, 0.7179, 0.09047, 0.6902, 0.7179, 0.09047, 0.6902, 0.7179, 0.0141, 0.9931, 0.1161, 0.005623, 0.994, 0.1097, 0.0062, 0.9939, 0.1101, 0.0062, 0.9939, 0.1101, 0.01468, 0.9931, 0.1165, 0.0141, 0.9931, 0.1161, -4.66e-07, -0.3663, -0.9305, 0.0, -0.3663, -0.9305, 0.0, -0.3663, -0.9305, 0.0, -0.3663, -0.9305, -4.752e-07, -0.3663, -0.9305, -4.66e-07, -0.3663, -0.9305, 0.06065, -0.08774, 0.9943, 0.06065, -0.08774, 0.9943, 0.06065, -0.08774, 0.9943, 0.1031, -0.1435, 0.9843, 0.1031, -0.1435, 0.9843, 0.1031, -0.1435, 0.9843, 0.9663, 0.2575, 0.005198, 0.9663, 0.2575, 0.005198, 0.9663, 0.2575, 0.005198, 0.967, 0.2543, -0.01347, 0.967, 0.2543, -0.01347, 0.967, 0.2543, -0.01347, 0.9796, 0.1955, -0.04642, 0.9796, 0.1955, -0.046, 0.9797, 0.1955, -0.04489, 0.9858, 0.1562, 0.0624, 0.9858, 0.1562, 0.0624, 0.9858, 0.1562, 0.0624, 0.9025, -0.1308, 0.4103, 0.9025, -0.1308, 0.4103, 0.9025, -0.1308, 0.4103, 0.9741, 0.2248, -0.02425, 0.974, 0.2248, -0.02606, 0.9741, 0.2248, -0.02444, 0.9994, -0.03388, -0.005319, 0.9995, -0.03144, -0.0006324, 0.9995, -0.0319, -0.001512, 0.9833, -0.1676, -0.07158, 0.9833, -0.1676, -0.07158, 0.9833, -0.1676, -0.07158, 0.9937, 0.09925, -0.05191, 0.9937, 0.09925, -0.05191, 0.9937, 0.09925, -0.05191, 0.1058, -0.7894, 0.6047, 0.1058, -0.7894, 0.6047, 0.1058, -0.7894, 0.6047, 0.9132, -0.06781, -0.4017, 0.9132, -0.06781, -0.4017, 0.9132, -0.06781, -0.4017, 0.9896, 0.07445, 0.1228, 0.9896, 0.07445, 0.1228, 0.9896, 0.07445, 0.1228, 0.9993, -0.02762, -0.0232, 0.9994, -0.02651, -0.02257, 0.9991, -0.03334, -0.02645, 0.003669, 0.9996, 0.02856, 0.0, 0.9996, 0.02678, -2.134e-07, 0.9997, 0.02496, 0.9941, -0.042, 0.0999, 0.9944, -0.04011, 0.09822, 0.9945, -0.03908, 0.09731, 0.101, -0.9946, -0.02289, 0.101, -0.9946, -0.02289, 0.101, -0.9946, -0.02289, 0.04171, -0.7985, -0.6006, 0.04229, -0.7993, -0.5995, 0.04214, -0.7991, -0.5997, -0.06518, -0.3117, 0.9479, -0.06518, -0.3117, 0.9479, -0.06518, -0.3117, 0.9479, 0.0662, -0.2948, -0.9533, 0.0662, -0.2948, -0.9533, 0.0662, -0.2948, -0.9533, 0.08772, -0.3444, 0.9347, 0.08772, -0.3444, 0.9347, 0.08772, -0.3444, 0.9347, 0.05288, -0.7937, -0.606, 0.05855, -0.7988, -0.5987, 0.0574, -0.7978, -0.6002, 0.1039, -0.7549, 0.6475, 0.1039, -0.7549, 0.6475, 0.1039, -0.7549, 0.6475, -0.07558, -0.3306, 0.9408, -0.07558, -0.3306, 0.9408, -0.07558, -0.3306, 0.9408, 0.9761, 0.2117, -0.04866, 0.9764, 0.21, -0.04977, 0.9762, 0.211, -0.0491, -0.008407, -0.3656, -0.9307, -0.008407, -0.3656, -0.9307, -0.008407, -0.3656, -0.9307, 0.002282, -0.9998, -0.01742, 0.002283, -0.9998, -0.01742, 0.002283, -0.9998, -0.01741, 0.9944, -0.04011, 0.09822, 0.9946, -0.03831, 0.09663, 0.9945, -0.03908, 0.09731, 0.1101, 0.6763, 0.7284, 0.1101, 0.6763, 0.7284, 0.1101, 0.6763, 0.7284, 0.9797, 0.1955, -0.04338, 0.9797, 0.1955, -0.04489, 0.9796, 0.1955, -0.046, 0.9934, 0.05909, 0.09875, 0.9934, 0.05909, 0.09875, 0.9934, 0.05909, 0.09875, 0.9749, 0.2184, -0.04408, 0.9761, 0.2117, -0.04866, 0.9762, 0.211, -0.0491, 0.0285, -0.4503, 0.8924, 0.0285, -0.4503, 0.8924, 0.0285, -0.4503, 0.8924, 0.0877, -0.1098, -0.9901, 0.0877, -0.1098, -0.9901, 0.0877, -0.1098, -0.9901, 0.4886, -0.6635, 0.5666, 0.4886, -0.6635, 0.5666, 0.4886, -0.6635, 0.5666, 0.9843, 0.1714, -0.04294, 0.9843, 0.1714, -0.04294, 0.9843, 0.1714, -0.04294, 0.9572, 0.2888, 0.01956, 0.9572, 0.2888, 0.01956, 0.9572, 0.2888, 0.01956, 0.002283, -0.9998, -0.01741, 0.002246, -0.9999, -0.01701, 0.002282, -0.9998, -0.01742, 0.9862, 0.05085, -0.1578, 0.9862, 0.05085, -0.1578, 0.9862, 0.05085, -0.1578, 0.1114, -0.8205, 0.5607, 0.1114, -0.8205, 0.5607, 0.1114, -0.8205, 0.5607, 0.8313, -0.03975, 0.5544, 0.8313, -0.03975, 0.5544, 0.8313, -0.03975, 0.5544, -0.09258, -0.2311, -0.9685, -0.09258, -0.2311, -0.9685, -0.09258, -0.2311, -0.9685, 0.7395, 0.6729, 0.01971, 0.7395, 0.6729, 0.01971, 0.7395, 0.6729, 0.01971, 0.06797, 0.07035, -0.9952, 0.06797, 0.07035, -0.9952, 0.06797, 0.07035, -0.9952, -0.07717, 0.3009, 0.9505, -0.07717, 0.3009, 0.9505, -0.07717, 0.3009, 0.9505, 0.9826, -0.03407, -0.1828, 0.9826, -0.03407, -0.1828, 0.9826, -0.03407, -0.1828, 0.9979, -0.059, -0.02807, 0.9979, -0.059, -0.02807, 0.9979, -0.059, -0.02807, 0.04214, -0.7991, -0.5997, 0.04156, -0.7983, -0.6009, 0.04171, -0.7985, -0.6006, 0.7956, 0.06634, 0.6022, 0.7944, 0.06927, 0.6034, 0.7959, 0.0656, 0.6019, 0.06774, -0.3009, -0.9512, 0.06698, -0.3069, -0.9494, 0.06769, -0.3034, -0.9505, -0.03853, -0.8206, 0.5703, -0.03853, -0.8206, 0.5703, -0.03853, -0.8205, 0.5703, 0.991, 0.1324, 0.01735, 0.991, 0.1324, 0.01735, 0.991, 0.1324, 0.01735, 0.101, -0.9946, -0.02289, 0.101, -0.9946, -0.02289, 0.101, -0.9946, -0.02289, 0.9861, 0.1578, -0.05122, 0.9861, 0.1578, -0.05122, 0.9861, 0.1578, -0.05122, 0.9928, 0.1161, 0.02894, 0.9928, 0.1161, 0.02894, 0.9928, 0.1161, 0.02894, -0.03853, -0.8205, 0.5703, -0.03853, -0.8205, 0.5703, -0.03853, -0.8206, 0.5703, 0.9407, 0.3073, -0.144, 0.9407, 0.3073, -0.144, 0.9407, 0.3073, -0.144, 0.1206, -0.8089, 0.5755, 0.1206, -0.8089, 0.5755, 0.1206, -0.8089, 0.5755, 0.9659, 0.2585, 0.01283, 0.9659, 0.2585, 0.01283, 0.9659, 0.2585, 0.01283, 0.0574, -0.7978, -0.6002, 0.05192, -0.7928, -0.6072, 0.05288, -0.7937, -0.606, 0.0, 0.9992, -0.03878, 0.0, 0.9992, -0.03878, 0.0, 0.9992, -0.03878, 0.974, 0.2249, -0.02631, 0.9741, 0.2248, -0.02444, 0.974, 0.2248, -0.02606, 0.9991, -0.03334, -0.02645, 0.9991, -0.03394, -0.0268, 0.9993, -0.02762, -0.0232, -0.0404, 0.4154, 0.9087, -0.0404, 0.4154, 0.9087, -0.0404, 0.4154, 0.9087, 0.8566, -0.09927, 0.5063, 0.8566, -0.09927, 0.5063, 0.8566, -0.09927, 0.5063, 0.9732, -0.2277, 0.03327, 0.9732, -0.2277, 0.03327, 0.9732, -0.2277, 0.03327, 0.957, -0.2765, 0.08764, 0.957, -0.2765, 0.08764, 0.957, -0.2765, 0.08764, 0.08996, 0.2912, 0.9524, 0.08996, 0.2912, 0.9524, 0.08996, 0.2912, 0.9524, 1.0, 0.0, 0.0, 1.0, 0.0, 0.0, 1.0, 0.0, 0.0, 0.06589, -0.3028, -0.9508, 0.06769, -0.3034, -0.9505, 0.06698, -0.3069, -0.9494, 0.8276, -0.3815, -0.4118, 0.8276, -0.3815, -0.4118, 0.8276, -0.3815, -0.4118, 0.06698, -0.3069, -0.9494, 0.06539, -0.3003, -0.9516, 0.06589, -0.3028, -0.9508, 0.7956, 0.06634, 0.6022, 0.794, 0.07022, 0.6038, 0.7944, 0.06927, 0.6034, 0.09316, 0.3164, 0.9441, 0.09316, 0.3164, 0.9441, 0.09316, 0.3164, 0.9441, 0.961, 0.2734, -0.04097, 0.961, 0.2734, -0.04097, 0.961, 0.2734, -0.04097, 0.9995, -0.0319, -0.001512, 0.9994, -0.03431, -0.006152, 0.9994, -0.03388, -0.005319, 0.8185, -0.5261, 0.2307, 0.8185, -0.5261, 0.2307, 0.8185, -0.5261, 0.2307, 0.002232, -0.9998, -0.0173, 0.002282, -0.9998, -0.01742, 0.002246, -0.9999, -0.01701, 0.9793, 0.1919, 0.0649, 0.9793, 0.1919, 0.0649, 0.9793, 0.1919, 0.0649, 0.002246, -0.9999, -0.01701, 0.002231, -0.9998, -0.01731, 0.002232, -0.9998, -0.0173, 0.9997, -0.02169, -0.008126, 0.9997, -0.02169, -0.008126, 0.9997, -0.02169, -0.008126, 0.9954, 0.0849, -0.04329, 0.9954, 0.0849, -0.04329, 0.9954, 0.0849, -0.04329, 0.98, -0.182, -0.08026, 0.98, -0.182, -0.08026, 0.98, -0.182, -0.08026, -5.467e-08, 0.5592, -0.829, -8.95e-07, 0.5592, -0.829, 0.0, 0.5592, -0.829, -5.467e-08, 0.5592, -0.829, -8.104e-07, 0.5592, -0.829, -8.95e-07, 0.5592, -0.829, -5.467e-08, 0.5592, -0.829, -3.008e-07, 0.5592, -0.829, -8.104e-07, 0.5592, -0.829, 0.0, 0.9992, -0.03878, 0.0, 0.9992, -0.03878, 0.0, 0.9992, -0.03878, -2.134e-07, 0.9997, 0.02496, -0.003669, 0.9996, 0.02856, -0.004366, 0.9996, 0.02889, -0.09047, 0.6902, 0.7179, -0.09047, 0.6902, 0.7179, -0.09047, 0.6902, 0.7179, -0.0141, 0.9931, 0.1161, -0.006201, 0.9939, 0.1101, -0.005623, 0.994, 0.1097, -0.006201, 0.9939, 0.1101, -0.0141, 0.9931, 0.1161, -0.01468, 0.9931, 0.1165, -4.66e-07, -0.3663, -0.9305, -9.067e-07, -0.3663, -0.9305, -8.897e-07, -0.3663, -0.9305, -9.067e-07, -0.3663, -0.9305, -4.66e-07, -0.3663, -0.9305, -4.752e-07, -0.3663, -0.9305, -0.06065, -0.08774, 0.9943, -0.06065, -0.08774, 0.9943, -0.06065, -0.08774, 0.9943, -0.1031, -0.1435, 0.9843, -0.1031, -0.1435, 0.9843, -0.1031, -0.1435, 0.9843, -0.9663, 0.2575, 0.005198, -0.9663, 0.2575, 0.005198, -0.9663, 0.2575, 0.005198, -0.967, 0.2543, -0.01347, -0.967, 0.2543, -0.01347, -0.967, 0.2543, -0.01347, -0.9796, 0.1955, -0.04642, -0.9797, 0.1955, -0.04489, -0.9796, 0.1955, -0.046, -0.9858, 0.1562, 0.0624, -0.9858, 0.1562, 0.0624, -0.9858, 0.1562, 0.0624, -0.9025, -0.1308, 0.4103, -0.9025, -0.1308, 0.4103, -0.9025, -0.1308, 0.4103, -0.9741, 0.2248, -0.02425, -0.9741, 0.2248, -0.02444, -0.974, 0.2249, -0.02625, -0.9994, -0.03388, -0.005319, -0.9995, -0.0319, -0.001512, -0.9995, -0.03144, -0.0006324, -0.9833, -0.1676, -0.07158, -0.9833, -0.1676, -0.07158, -0.9833, -0.1676, -0.07158, -0.9937, 0.09925, -0.05191, -0.9937, 0.09925, -0.05191, -0.9937, 0.09925, -0.05191, -0.1058, -0.7894, 0.6047, -0.1058, -0.7894, 0.6047, -0.1058, -0.7894, 0.6047, -0.9132, -0.06781, -0.4017, -0.9132, -0.06781, -0.4017, -0.9132, -0.06781, -0.4017, -0.9896, 0.07445, 0.1228, -0.9896, 0.07445, 0.1228, -0.9896, 0.07445, 0.1228, -0.9993, -0.02762, -0.0232, -0.9991, -0.03334, -0.02645, -0.9994, -0.02651, -0.02257, -0.003669, 0.9996, 0.02856, -2.134e-07, 0.9997, 0.02496, 0.0, 0.9996, 0.02678, -0.9941, -0.042, 0.0999, -0.9945, -0.03905, 0.09728, -0.9944, -0.0401, 0.09822, -0.101, -0.9946, -0.02289, -0.101, -0.9946, -0.02289, -0.101, -0.9946, -0.02289, -0.04171, -0.7985, -0.6006, -0.04214, -0.7991, -0.5997, -0.04229, -0.7993, -0.5995, 0.06518, -0.3117, 0.9479, 0.06518, -0.3117, 0.9479, 0.06518, -0.3117, 0.9479, -0.0675, -0.2971, -0.9525, -0.06655, -0.2962, -0.9528, -0.0662, -0.2948, -0.9533, -0.08772, -0.3444, 0.9347, -0.08772, -0.3444, 0.9347, -0.08772, -0.3444, 0.9347, -0.05288, -0.7937, -0.606, -0.0574, -0.7978, -0.6002, -0.05855, -0.7988, -0.5987, -0.1039, -0.7549, 0.6475, -0.1039, -0.7549, 0.6475, -0.1039, -0.7549, 0.6475, 0.07558, -0.3306, 0.9408, 0.07558, -0.3306, 0.9408, 0.07558, -0.3306, 0.9408, -0.9761, 0.2117, -0.04866, -0.9763, 0.211, -0.04913, -0.9764, 0.21, -0.04978, 0.008406, -0.3656, -0.9307, 0.008406, -0.3656, -0.9307, 0.008406, -0.3656, -0.9307, -0.00226, -0.9999, -0.01709, -0.002283, -0.9998, -0.01742, -0.002283, -0.9998, -0.01742, -0.9944, -0.0401, 0.09822, -0.9945, -0.03905, 0.09728, -0.9946, -0.03831, 0.09663, -0.1101, 0.6763, 0.7284, -0.1101, 0.6763, 0.7284, -0.1101, 0.6763, 0.7284, -0.9797, 0.1955, -0.04338, -0.9796, 0.1955, -0.046, -0.9797, 0.1955, -0.04489, -0.9934, 0.05909, 0.09874, -0.9934, 0.05909, 0.09874, -0.9934, 0.05909, 0.09874, -0.9749, 0.2184, -0.04408, -0.9763, 0.211, -0.04913, -0.9761, 0.2117, -0.04866, -0.0285, -0.4503, 0.8924, -0.0285, -0.4503, 0.8924, -0.0285, -0.4503, 0.8924, -0.0877, -0.1098, -0.9901, -0.0877, -0.1098, -0.9901, -0.0877, -0.1098, -0.9901, -0.4887, -0.6635, 0.5666, -0.4887, -0.6635, 0.5666, -0.4887, -0.6635, 0.5666, -0.9843, 0.1714, -0.04294, -0.9843, 0.1714, -0.04294, -0.9843, 0.1714, -0.04294, -0.9572, 0.2888, 0.01956, -0.9572, 0.2888, 0.01956, -0.9572, 0.2888, 0.01956, -0.002283, -0.9998, -0.01742, -0.00226, -0.9999, -0.01709, -0.002256, -0.9998, -0.01735, -0.9862, 0.05084, -0.1578, -0.9862, 0.05084, -0.1578, -0.9862, 0.05084, -0.1578, -0.1114, -0.8205, 0.5607, -0.1114, -0.8205, 0.5607, -0.1114, -0.8205, 0.5607, -0.8313, -0.03975, 0.5544, -0.8313, -0.03975, 0.5544, -0.8313, -0.03975, 0.5544, 0.09258, -0.2311, -0.9685, 0.09258, -0.2311, -0.9685, 0.09258, -0.2311, -0.9685, -0.7395, 0.6729, 0.01971, -0.7395, 0.6729, 0.01971, -0.7395, 0.6729, 0.01971, -0.06797, 0.07035, -0.9952, -0.06797, 0.07035, -0.9952, -0.06797, 0.07035, -0.9952, 0.07717, 0.3009, 0.9505, 0.07717, 0.3009, 0.9505, 0.07717, 0.3009, 0.9505, -0.9826, -0.03407, -0.1828, -0.9826, -0.03407, -0.1828, -0.9826, -0.03407, -0.1828, -0.9979, -0.059, -0.02806, -0.9979, -0.059, -0.02806, -0.9979, -0.059, -0.02806, -0.04214, -0.7991, -0.5997, -0.04171, -0.7985, -0.6006, -0.04156, -0.7983, -0.6009, -0.7956, 0.06633, 0.6022, -0.7959, 0.06559, 0.6019, -0.7944, 0.06926, 0.6034, -0.06655, -0.2962, -0.9528, -0.0675, -0.2971, -0.9525, -0.06698, -0.3069, -0.9494, 0.03853, -0.8206, 0.5703, 0.03853, -0.8206, 0.5703, 0.03853, -0.8206, 0.5703, -0.991, 0.1324, 0.01735, -0.991, 0.1324, 0.01735, -0.991, 0.1324, 0.01735, -0.101, -0.9946, -0.02289, -0.101, -0.9946, -0.02289, -0.101, -0.9946, -0.02289, -0.9861, 0.1578, -0.05122, -0.9861, 0.1578, -0.05122, -0.9861, 0.1578, -0.05122, -0.9928, 0.1161, 0.02895, -0.9928, 0.1161, 0.02895, -0.9928, 0.1161, 0.02895, 0.03853, -0.8206, 0.5703, 0.03853, -0.8206, 0.5703, 0.03853, -0.8206, 0.5703, -0.9407, 0.3073, -0.144, -0.9407, 0.3073, -0.144, -0.9407, 0.3073, -0.144, -0.1206, -0.8089, 0.5755, -0.1206, -0.8089, 0.5755, -0.1206, -0.8089, 0.5755, -0.9659, 0.2586, 0.01284, -0.9659, 0.2586, 0.01284, -0.9659, 0.2586, 0.01284, -0.0574, -0.7978, -0.6002, -0.05288, -0.7937, -0.606, -0.05192, -0.7928, -0.6072, 0.0, 0.9992, -0.03878, 0.0, 0.9992, -0.03878, 0.0, 0.9992, -0.03878, -0.974, 0.2249, -0.02631, -0.974, 0.2249, -0.02625, -0.9741, 0.2248, -0.02444, -0.9991, -0.03334, -0.02645, -0.9993, -0.02762, -0.0232, -0.9991, -0.03394, -0.0268, 0.0404, 0.4154, 0.9087, 0.0404, 0.4154, 0.9087, 0.0404, 0.4154, 0.9087, -0.8566, -0.09927, 0.5063, -0.8566, -0.09927, 0.5063, -0.8566, -0.09927, 0.5063, -0.9732, -0.2277, 0.03328, -0.9732, -0.2277, 0.03328, -0.9732, -0.2277, 0.03328, -0.957, -0.2765, 0.08764, -0.957, -0.2765, 0.08764, -0.957, -0.2765, 0.08764, -0.08996, 0.2912, 0.9524, -0.08996, 0.2912, 0.9524, -0.08996, 0.2912, 0.9524, -1.0, -4.381e-06, 0.0, -1.0, -4.381e-06, 0.0, -1.0, -4.381e-06, 0.0, -0.06589, -0.3028, -0.9508, -0.06698, -0.3069, -0.9494, -0.0675, -0.2971, -0.9525, -0.8276, -0.3815, -0.4118, -0.8276, -0.3815, -0.4118, -0.8276, -0.3815, -0.4118, -0.06698, -0.3069, -0.9494, -0.06589, -0.3028, -0.9508, -0.06539, -0.3003, -0.9516, -0.7956, 0.06633, 0.6022, -0.7944, 0.06926, 0.6034, -0.794, 0.07021, 0.6038, -0.09316, 0.3164, 0.944, -0.09316, 0.3164, 0.944, -0.09316, 0.3164, 0.944, -0.961, 0.2734, -0.04097, -0.961, 0.2734, -0.04097, -0.961, 0.2734, -0.04097, -0.9995, -0.0319, -0.001512, -0.9994, -0.03388, -0.005319, -0.9994, -0.03431, -0.006152, -0.8185, -0.5261, 0.2307, -0.8185, -0.5261, 0.2307, -0.8185, -0.5261, 0.2307, -0.002239, -0.9999, -0.01683, -0.002256, -0.9998, -0.01735, -0.00226, -0.9999, -0.01709, -0.9793, 0.1919, 0.0649, -0.9793, 0.1919, 0.0649, -0.9793, 0.1919, 0.0649, -0.002256, -0.9998, -0.01735, -0.002239, -0.9999, -0.01683, -0.002231, -0.9998, -0.01731, -0.9997, -0.02169, -0.008124, -0.9997, -0.02169, -0.008124, -0.9997, -0.02169, -0.008124, -0.9954, 0.0849, -0.04329, -0.9954, 0.0849, -0.04329, -0.9954, 0.0849, -0.04329, -0.98, -0.182, -0.08026, -0.98, -0.182, -0.08026, -0.98, -0.182, -0.08026, -0.8228, -1.877e-06, 0.5684, -0.8228, -1.877e-06, 0.5684, -0.8228, -1.877e-06, 0.5684, -0.8228, -1.877e-06, 0.5684, 0.8228, 0.0, 0.5684, 0.8228, 0.0, 0.5684, 0.8228, 0.0, 0.5684, 0.8228, 0.0, 0.5684, 0.0, -1.0, -3.039e-07, 0.0, -1.0, -3.039e-07, 0.0, -1.0, -1.267e-07, 0.0, -1.0, -1.267e-07, 0.0, -1.0, -1.267e-07, 0.0, -1.0, -1.267e-07, 0.0, -1.0, 5.049e-08, 0.0, -1.0, 5.049e-08, 0.06647, 0.0, -0.9978, 0.06647, 0.0, -0.9978, 0.06647, 0.0, -0.9978, 0.06647, 0.0, -0.9978, -0.06647, 0.0, -0.9978, -0.06647, 0.0, -0.9978, -0.06647, 0.0, -0.9978, -0.06647, 0.0, -0.9978, 0.0, 1.0, 4.448e-07, 0.0, 1.0, 4.448e-07, 0.0, 1.0, 2.729e-07, 0.0, 1.0, 2.729e-07, 0.0, 1.0, 2.729e-07, 0.0, 1.0, 2.729e-07, 0.0, 1.0, 1.01e-07, 0.0, 1.0, 1.01e-07, -0.07266, -4.245e-06, 0.9974, -0.07266, -4.245e-06, 0.9974, -0.07266, -4.245e-06, 0.9974, -0.07266, -4.245e-06, 0.9974, 0.07267, 0.0, 0.9974, 0.07267, 0.0, 0.9974, 0.07267, 0.0, 0.9974, 0.07267, 0.0, 0.9974, -0.9162, -0.1546, -0.3697, -0.9162, -0.1546, -0.3697, -0.9162, -0.1546, -0.3697, -0.9162, -0.1546, -0.3697, 0.9162, -0.1546, -0.3697, 0.9162, -0.1546, -0.3697, 0.9162, -0.1546, -0.3697, 0.9162, -0.1546, -0.3697, 0.0, -1.0, -6.276e-09, 0.0, -1.0, -6.276e-09, 0.0, -1.0, -6.276e-09, 0.0, -1.0, -6.276e-09, 0.0, -0.3857, -0.9226, 0.0, -0.3857, -0.9226, 0.0, -0.3857, -0.9226, 0.0, -0.3857, -0.9226, 0.0, 1.0, -3.138e-07, 0.0, 1.0, -3.138e-07, 0.0, 1.0, -3.138e-07, 0.0, 1.0, -3.138e-07, 0.0, 0.3857, 0.9226, 0.0, 0.3857, 0.9226, 0.0, 0.3857, 0.9226, 0.0, 0.3857, 0.9226, 7.309e-06, -1.0, -0.007928, 5.907e-06, -1.0, -0.007934, -1.251e-06, -1.0, -0.007927, -1.978e-06, -1.0, -0.007904, -1.978e-06, -1.0, -0.007904, -1.251e-06, -1.0, -0.007927, 1.69e-05, -1.0, -0.007933, 7.572e-06, -1.0, -0.007923, -1.39e-05, -1.0, -0.007921, 7.572e-06, -1.0, -0.007923, 1.69e-05, -1.0, -0.007933, -1.651e-05, -1.0, -0.007925, 1.69e-05, -1.0, -0.007933, 4.835e-06, -1.0, -0.007926, -1.651e-05, -1.0, -0.007925, -1.651e-05, -1.0, -0.007925, 0.0001206, -1.0, -0.007915, -1.39e-05, -1.0, -0.007921, -1.39e-05, -1.0, -0.007921, -8.798e-06, -1.0, -0.00792, 7.572e-06, -1.0, -0.007923, 9.06e-06, -1.0, -0.007921, -1.978e-06, -1.0, -0.007904, 7.572e-06, -1.0, -0.007923, -7.082e-06, -1.0, -0.007921, -7.828e-07, -1.0, -0.007915, -7.082e-06, -1.0, -0.007921, 7.572e-06, -1.0, -0.007923, 4.472e-06, -1.0, -0.007919, 4.472e-06, -1.0, -0.007919, -2.69e-06, -1.0, -0.00791, -7.828e-07, -1.0, -0.007915, -1.823e-05, -1.0, -0.007902, -7.082e-06, -1.0, -0.007921, -7.828e-07, -1.0, -0.007915, -1.836e-05, -1.0, -0.0079, 1.652e-05, -1.0, -0.007924, 9.06e-06, -1.0, -0.007921, -7.082e-06, -1.0, -0.007921, 1.391e-05, -1.0, -0.007922, -7.082e-06, -1.0, -0.007921, 8.605e-06, -1.0, -0.007923, 1.391e-05, -1.0, -0.007922, 1.391e-05, -1.0, -0.007922, -4.084e-07, -1.0, -0.007915, 1.652e-05, -1.0, -0.007924, 1.652e-05, -1.0, -0.007924, -4.085e-06, -1.0, -0.007917, 9.06e-06, -1.0, -0.007921, -1.978e-06, -1.0, -0.007904, 9.06e-06, -1.0, -0.007921, -2.179e-06, -1.0, -0.007916, -8.46e-06, -1.0, -0.007921, -2.179e-06, -1.0, -0.007916, 1.101e-05, -1.0, -0.007924, -8.46e-06, -1.0, -0.007921, -8.46e-06, -1.0, -0.007921, 3.046e-07, -1.0, -0.007914, -1.978e-06, -1.0, -0.007904, 9.942e-08, -1.0, -0.007914, 7.309e-06, -1.0, -0.007928, -1.978e-06, -1.0, -0.007904, 0.9217, -0.2676, -0.2807, 0.9217, -0.2676, -0.2807, 0.9217, -0.2676, -0.2807, 0.9217, -0.2676, -0.2807, 0.2394, -0.9682, -0.07288, 0.2394, -0.9682, -0.07288, 0.2394, -0.9682, -0.07288, 0.2394, -0.9682, -0.07288, -0.6642, -0.7197, 0.2022, -0.6642, -0.7197, 0.2022, -0.6642, -0.7197, 0.2022, -0.6642, -0.7197, 0.2022, -0.9217, 0.2676, 0.2806, -0.9217, 0.2676, 0.2806, -0.9217, 0.2676, 0.2806, -0.9217, 0.2676, 0.2806, -0.2394, 0.9682, 0.07288, -0.2394, 0.9682, 0.07288, -0.2394, 0.9682, 0.07288, -0.2394, 0.9682, 0.07288, 0.6642, 0.7197, -0.2022, 0.6642, 0.7197, -0.2022, 0.6642, 0.7197, -0.2022, 0.6642, 0.7197, -0.2022, 0.271, -2.811e-06, 0.9626, 0.271, -3.706e-06, 0.9626, 0.271, -4.368e-06, 0.9626, 0.271, -3.487e-06, 0.9626, 0.271, -4.368e-06, 0.9626, 0.271, -6.437e-06, 0.9626, 0.271, -3.487e-06, 0.9626, 0.271, 0.0, 0.9626, 0.271, -2.811e-06, 0.9626, 0.271, -3.487e-06, 0.9626, -0.271, 3.222e-06, -0.9626, -0.271, 3.121e-06, -0.9626, -0.271, 3.523e-06, -0.9626, -0.271, 3.597e-06, -0.9626, -0.271, 3.523e-06, -0.9626, -0.271, 4.681e-06, -0.9626, -0.271, 3.597e-06, -0.9626, -0.271, 3.511e-06, -0.9626, -0.271, 3.222e-06, -0.9626, -0.271, 3.597e-06, -0.9626, -0.5916, -0.2908, -0.752, -0.5916, -0.2908, -0.752, -0.5916, -0.2908, -0.752, -0.5916, -0.2908, -0.752, 0.6441, 0.3166, 0.6963, 0.6441, 0.3166, 0.6963, 0.6441, 0.3166, 0.6963, 0.6441, 0.3166, 0.6963, 0.6905, -0.7233, 0.0, 0.6905, -0.7233, 0.0, 0.6905, -0.7233, 0.0, -0.7005, 0.7136, 0.0, -0.7005, 0.7136, 0.0, -0.7005, 0.7136, 0.0, 0.0, 0.3907, -0.9205, 0.0, 0.3907, -0.9205, 0.0, 0.3907, -0.9205, 0.0, 0.3907, -0.9205, 1.0, 0.0, 0.0, 1.0, 0.0, 0.0, 1.0, 0.0, 0.0, 0.0, 0.9205, 0.3907, 0.0, 0.9205, 0.3907, 0.0, 0.9205, 0.3907, 0.0, 0.9205, 0.3907, 1.0, 4.105e-06, -1.529e-06, 1.0, 4.105e-06, -1.529e-06, 1.0, 4.105e-06, -1.529e-06, -3.167e-07, -1.0, 8.117e-06, -3.167e-07, -1.0, 8.117e-06, -3.167e-07, -1.0, 8.117e-06, -3.167e-07, -1.0, 8.117e-06, 3.252e-07, 1.0, -8.049e-06, 3.252e-07, 1.0, -8.049e-06, 3.252e-07, 1.0, -8.049e-06, 3.252e-07, 1.0, -8.049e-06, 0.0, -0.07436, 0.9972, 0.0, -0.07436, 0.9972, 0.0, -0.07436, 0.9972, 0.0, -0.07436, 0.9972, 1.0, 0.0, 0.0, 1.0, 0.0, 0.0, 1.0, 0.0, 0.0, 1.0, 0.0, 0.0, 0.07892, 0.08582, -0.9932, 0.07892, 0.08582, -0.9932, 0.07892, 0.08582, -0.9932, 0.07892, 0.08582, -0.9932, -1.0, 0.0, 0.0, -1.0, 0.0, 0.0, -1.0, 0.0, 0.0, -1.0, 0.0, 0.0, 3.167e-07, -1.0, 8.117e-06, 3.167e-07, -1.0, 8.117e-06, 3.167e-07, -1.0, 8.117e-06, 3.167e-07, -1.0, 8.117e-06, -3.252e-07, 1.0, -8.049e-06, -3.252e-07, 1.0, -8.049e-06, -3.252e-07, 1.0, -8.049e-06, -3.252e-07, 1.0, -8.049e-06, 0.0, -0.07436, 0.9972, 0.0, -0.07436, 0.9972, 0.0, -0.07436, 0.9972, 0.0, -0.07436, 0.9972, -1.0, 2.726e-08, 0.0, -1.0, 2.726e-08, 0.0, -1.0, 2.726e-08, 0.0, -1.0, 2.726e-08, 0.0, -0.07892, 0.08582, -0.9932, -0.07892, 0.08582, -0.9932, -0.07892, 0.08582, -0.9932, -0.07892, 0.08582, -0.9932, 1.0, -5.103e-08, 0.0, 1.0, -5.103e-08, 0.0, 1.0, -5.103e-08, 0.0, 1.0, -5.103e-08, 0.0, -3.167e-07, -1.0, -7.838e-06, -3.167e-07, -1.0, -7.838e-06, -3.167e-07, -1.0, -7.838e-06, -3.167e-07, -1.0, -7.838e-06, 3.252e-07, 1.0, 8.623e-06, 3.252e-07, 1.0, 8.623e-06, 3.252e-07, 1.0, 8.623e-06, 3.252e-07, 1.0, 8.623e-06, 0.0, -0.3484, -0.9373, 0.0, -0.3484, -0.9373, 0.0, -0.3484, -0.9373, 0.0, -0.3484, -0.9373, 1.0, 0.0, 0.0, 1.0, 0.0, 0.0, 1.0, 0.0, 0.0, 1.0, 0.0, 0.0, 0.07399, 0.3571, 0.9311, 0.07399, 0.3571, 0.9311, 0.07399, 0.3571, 0.9311, 0.07399, 0.3571, 0.9311, -1.0, 0.0, 0.0, -1.0, 0.0, 0.0, -1.0, 0.0, 0.0, -1.0, 0.0, 0.0, 3.167e-07, -1.0, -7.838e-06, 3.167e-07, -1.0, -7.838e-06, 3.167e-07, -1.0, -7.838e-06, 3.167e-07, -1.0, -7.838e-06, -3.252e-07, 1.0, 8.623e-06, -3.252e-07, 1.0, 8.623e-06, -3.252e-07, 1.0, 8.623e-06, -3.252e-07, 1.0, 8.623e-06, 0.0, -0.3484, -0.9373, 0.0, -0.3484, -0.9373, 0.0, -0.3484, -0.9373, 0.0, -0.3484, -0.9373, -1.0, 0.0, 0.0, -1.0, 0.0, 0.0, -1.0, 0.0, 0.0, -1.0, 0.0, 0.0, -0.07399, 0.3571, 0.9311, -0.07399, 0.3571, 0.9311, -0.07399, 0.3571, 0.9311, -0.07399, 0.3571, 0.9311, 1.0, 0.0, 0.0, 1.0, 0.0, 0.0, 1.0, 0.0, 0.0, 1.0, 0.0, 0.0, -0.4525, 0.4787, -0.7524, -0.4525, 0.4787, -0.7524, -0.4525, 0.4787, -0.7524, -0.4525, 0.4787, -0.7524, 0.4477, 0.48, -0.7544, 0.4477, 0.48, -0.7544, 0.4477, 0.48, -0.7544, 0.4477, 0.48, -0.7544, 0.0, -1.0, 0.0, 0.0, -1.0, 0.0, 0.0, -1.0, 0.0, 2.939e-08, 1.0, 6.569e-06, 2.939e-08, 1.0, 6.569e-06, 2.939e-08, 1.0, 6.569e-06])] * 3)])
me_car_001 = bpy.data.meshes.new('Car.001')
me_car_001.from_pydata([(-0.1368, 0.4705, -0.02281), (-0.1368, 0.3334, 0.3003), (0.1368, 0.3334, 0.3003), (0.1368, 0.4705, -0.02281), (-0.1368, 0.007921, 0.4318), (0.1368, 0.007921, 0.4318), (-0.1368, -0.3152, 0.2946), (0.1368, -0.3152, 0.2946), (-0.1368, -0.4467, -0.03082), (0.1368, -0.4467, -0.03082), (-0.1368, -0.3095, -0.3539), (0.1368, -0.3095, -0.3539), (-0.1368, 0.01592, -0.4854), (0.1368, 0.01592, -0.4854), (-0.1368, 0.339, -0.3482), (0.1368, 0.339, -0.3482)], [], [(0, 1, 2, 3), (1, 4, 5, 2), (4, 6, 7, 5), (6, 8, 9, 7), (8, 10, 11, 9), (10, 12, 13, 11), (14, 0, 3, 15), (12, 10, 8, 0), (4, 0, 8, 6), (4, 1, 0), (14, 12, 0), (2, 5, 7, 15), (11, 15, 7, 9), (11, 13, 15), (3, 2, 15)])
me_car_001.polygons.foreach_set('use_smooth', [True] * 15)
_k = set([(0, 1), (0, 3), (0, 14), (1, 2), (1, 4), (2, 3), (2, 5), (3, 15), (4, 5), (4, 6), (5, 7), (6, 7), (6, 8), (7, 9), (8, 9), (8, 10), (9, 11), (10, 11), (10, 12), (11, 13), (12, 13), (12, 14), (13, 15), (14, 15)])
me_car_001.attributes.new('sharp_edge', 'BOOLEAN', 'EDGE').data.foreach_set('value', [ (min(e.vertices), max(e.vertices)) in _k for e in me_car_001.edges])
_uv = me_car_001.uv_layers.new(name='UVMap')
_uv.uv.foreach_set('vector', [0.09486, 0.66, 0.05743, 0.66, 0.05743, 0.61, 0.09486, 0.61, 0.05743, 0.66, 0.02, 0.66, 0.02, 0.61, 0.05743, 0.61, 0.3194, 0.66, 0.282, 0.66, 0.282, 0.61, 0.3194, 0.61, 0.282, 0.66, 0.2446, 0.66, 0.2446, 0.61, 0.282, 0.61, 0.2446, 0.66, 0.2071, 0.66, 0.2071, 0.61, 0.2446, 0.61, 0.2071, 0.66, 0.1697, 0.66, 0.1697, 0.61, 0.2071, 0.61, 0.1323, 0.66, 0.09486, 0.66, 0.09486, 0.61, 0.1323, 0.61, 0.3094, 0.83, 0.2656, 0.7241, 0.1597, 0.6803, 0.1597, 0.9797, 0.01, 0.83, 0.1597, 0.9797, 0.1597, 0.6803, 0.05385, 0.7241, 0.01, 0.83, 0.05385, 0.9359, 0.1597, 0.9797, 0.2656, 0.9359, 0.3094, 0.83, 0.1597, 0.9797, 0.05385, 0.9359, 0.01, 0.83, 0.05385, 0.7241, 0.2656, 0.9359, 0.2656, 0.7241, 0.2656, 0.9359, 0.05385, 0.7241, 0.1597, 0.6803, 0.2656, 0.7241, 0.3094, 0.83, 0.2656, 0.9359, 0.1597, 0.9797, 0.05385, 0.9359, 0.2656, 0.9359])
me_car_001.materials.append(mat_car_mat)
me_car_001.use_remesh_fix_poles = True
me_car_001.use_remesh_preserve_attributes = False
me_car_001.use_mirror_vertex_groups = False
me_car_001.update()
me_car_001.normals_split_custom_set([tuple(v) for v in zip(*[iter([0.0, 0.9205, 0.3907, 0.0, 0.9205, 0.3907, 0.0, 0.9205, 0.3907, 0.0, 0.9205, 0.3907, 0.0, 0.3746, 0.9272, 0.0, 0.3746, 0.9272, 0.0, 0.3746, 0.9272, 0.0, 0.3746, 0.9272, 0.0, -0.3907, 0.9205, 0.0, -0.3907, 0.9205, 0.0, -0.3907, 0.9205, 0.0, -0.3907, 0.9205, 0.0, -0.9272, 0.3746, 0.0, -0.9272, 0.3746, 0.0, -0.9272, 0.3746, 0.0, -0.9272, 0.3746, -6.788e-07, -0.9205, -0.3907, -6.788e-07, -0.9205, -0.3907, -6.788e-07, -0.9205, -0.3907, -6.788e-07, -0.9205, -0.3907, -1.707e-06, -0.3746, -0.9272, -1.707e-06, -0.3746, -0.9272, -1.707e-06, -0.3746, -0.9272, -1.707e-06, -0.3746, -0.9272, 0.0, 0.9272, -0.3746, 0.0, 0.9272, -0.3746, 0.0, 0.9272, -0.3746, 0.0, 0.9272, -0.3746, -1.0, 8.334e-07, -8.293e-07, -1.0, -2.614e-08, 0.0, -1.0, -5.732e-09, 0.0, -1.0, 8.514e-07, -8.293e-07, -1.0, 1.223e-08, 0.0, -1.0, 8.514e-07, -8.293e-07, -1.0, -5.732e-09, 0.0, -1.0, 1.467e-08, 0.0, -1.0, 1.223e-08, 0.0, -1.0, 0.0, 0.0, -1.0, 8.514e-07, -8.293e-07, -1.0, 5.132e-06, -4.977e-06, -1.0, 8.334e-07, -8.293e-07, -1.0, 8.514e-07, -8.293e-07, 1.0, -2.446e-08, 0.0, 1.0, -2.935e-08, 0.0, 1.0, -2.201e-08, 0.0, 1.0, -1.467e-08, 0.0, 1.0, -1.223e-08, 0.0, 1.0, -1.467e-08, 0.0, 1.0, -2.201e-08, 0.0, 1.0, -1.467e-08, 0.0, 1.0, -1.223e-08, 0.0, 1.0, 0.0, 0.0, 1.0, -1.467e-08, 0.0, 1.0, 0.0, 0.0, 1.0, -2.446e-08, 0.0, 1.0, -1.467e-08, 0.0])] * 3)])
me_car_002 = bpy.data.meshes.new('Car.002')
me_car_002.from_pydata([(0.1381, 0.3306, 0.3214), (-0.1355, 0.3306, 0.3214), (-0.1355, 0.007541, 0.4585), (0.1381, 0.007541, 0.4585), (-0.1355, -0.3179, 0.3271), (0.1381, -0.3179, 0.3271), (-0.1355, -0.455, 0.003971), (0.1381, -0.455, 0.003971), (-0.1355, -0.3236, -0.3215), (0.1381, -0.3236, -0.3215), (-0.1355, -0.0004633, -0.4586), (0.1381, -0.0004633, -0.4586), (-0.1355, 0.325, -0.3271), (0.1381, 0.325, -0.3271), (-0.1355, 0.4621, -0.004033), (0.1381, 0.4621, -0.004033)], [], [(0, 1, 2, 3), (3, 2, 4, 5), (5, 4, 6, 7), (7, 6, 8, 9), (9, 8, 10, 11), (11, 10, 12, 13), (13, 12, 14, 15), (15, 14, 1, 0), (0, 3, 5, 9), (5, 7, 9), (13, 0, 9, 11), (14, 12, 10, 6), (10, 8, 6), (2, 14, 6, 4), (1, 14, 2)])
me_car_002.polygons.foreach_set('use_smooth', [True] * 15)
_k = set([(0, 1), (0, 3), (0, 15), (1, 2), (1, 14), (2, 3), (2, 4), (3, 5), (4, 5), (4, 6), (5, 7), (6, 7), (6, 8), (7, 9), (8, 9), (8, 10), (9, 11), (10, 11), (10, 12), (11, 13), (12, 13), (12, 14), (13, 15), (14, 15)])
me_car_002.attributes.new('sharp_edge', 'BOOLEAN', 'EDGE').data.foreach_set('value', [ (min(e.vertices), max(e.vertices)) in _k for e in me_car_002.edges])
_uv = me_car_002.uv_layers.new(name='UVMap')
_uv.uv.foreach_set('vector', [0.09486, 0.66, 0.09486, 0.61, 0.05743, 0.61, 0.05743, 0.66, 0.05743, 0.66, 0.05743, 0.61, 0.02, 0.61, 0.02, 0.66, 0.3194, 0.66, 0.3194, 0.61, 0.282, 0.61, 0.282, 0.66, 0.282, 0.66, 0.282, 0.61, 0.2446, 0.61, 0.2446, 0.66, 0.2446, 0.66, 0.2446, 0.61, 0.2071, 0.61, 0.2071, 0.66, 0.2071, 0.66, 0.2071, 0.61, 0.1697, 0.61, 0.1697, 0.66, 0.1697, 0.66, 0.1697, 0.61, 0.1323, 0.61, 0.1323, 0.66, 0.1323, 0.66, 0.1323, 0.61, 0.09486, 0.61, 0.09486, 0.66, 0.1597, 0.9797, 0.05385, 0.9359, 0.01, 0.83, 0.1597, 0.6803, 0.01, 0.83, 0.05385, 0.7241, 0.1597, 0.6803, 0.3094, 0.83, 0.1597, 0.9797, 0.1597, 0.6803, 0.2656, 0.7241, 0.2656, 0.9359, 0.3094, 0.83, 0.2656, 0.7241, 0.05385, 0.7241, 0.2656, 0.7241, 0.1597, 0.6803, 0.05385, 0.7241, 0.05385, 0.9359, 0.2656, 0.9359, 0.05385, 0.7241, 0.01, 0.83, 0.1597, 0.9797, 0.2656, 0.9359, 0.05385, 0.9359])
me_car_002.materials.append(mat_car_mat)
me_car_002.use_remesh_fix_poles = True
me_car_002.use_remesh_preserve_attributes = False
me_car_002.use_mirror_vertex_groups = False
me_car_002.update()
me_car_002.normals_split_custom_set([tuple(v) for v in zip(*[iter([0.0, 0.3907, 0.9205, 0.0, 0.3907, 0.9205, 0.0, 0.3907, 0.9205, 0.0, 0.3907, 0.9205, 0.0, -0.3746, 0.9272, 0.0, -0.3746, 0.9272, 0.0, -0.3746, 0.9272, 0.0, -0.3746, 0.9272, 0.0, -0.9205, 0.3907, 0.0, -0.9205, 0.3907, 0.0, -0.9205, 0.3907, 0.0, -0.9205, 0.3907, 0.0, -0.9272, -0.3746, 0.0, -0.9272, -0.3746, 0.0, -0.9272, -0.3746, 0.0, -0.9272, -0.3746, 0.0, -0.3907, -0.9205, 0.0, -0.3907, -0.9205, 0.0, -0.3907, -0.9205, 0.0, -0.3907, -0.9205, 0.0, 0.3746, -0.9272, 0.0, 0.3746, -0.9272, 0.0, 0.3746, -0.9272, 0.0, 0.3746, -0.9272, 0.0, 0.9205, -0.3907, 0.0, 0.9205, -0.3907, 0.0, 0.9205, -0.3907, 0.0, 0.9205, -0.3907, 0.0, 0.9272, 0.3746, 0.0, 0.9272, 0.3746, 0.0, 0.9272, 0.3746, 0.0, 0.9272, 0.3746, 1.0, -1.467e-08, 0.0, 1.0, -2.935e-08, 0.0, 1.0, -2.446e-08, 0.0, 1.0, -6.115e-09, 0.0, 1.0, -2.446e-08, 0.0, 1.0, 0.0, 0.0, 1.0, -6.115e-09, 0.0, 1.0, 7.337e-09, 0.0, 1.0, -1.467e-08, 0.0, 1.0, -6.115e-09, 0.0, 1.0, 7.337e-09, 0.0, -1.0, 0.0, 0.0, -1.0, 0.0, 0.0, -1.0, -1.425e-08, 0.0, -1.0, -1.425e-08, 0.0, -1.0, -1.425e-08, 0.0, -1.0, -8.553e-08, 0.0, -1.0, -1.425e-08, 0.0, -1.0, 0.0, 0.0, -1.0, 0.0, 0.0, -1.0, -1.425e-08, 0.0, -1.0, 0.0, 0.0, -1.0, 0.0, 0.0, -1.0, 0.0, 0.0, -1.0, 0.0, 0.0])] * 3)])
me_car_003 = bpy.data.meshes.new('Car.003')
me_car_003.from_pydata([(0.1381, 0.4899, 0.01391), (-0.1356, 0.4899, 0.01391), (-0.1356, 0.3528, 0.337), (0.1381, 0.3528, 0.337), (-0.1356, 0.02733, 0.4685), (0.1381, 0.02733, 0.4685), (-0.1356, -0.2958, 0.3313), (0.1381, -0.2958, 0.3313), (-0.1356, -0.4272, 0.005907), (0.1381, -0.4272, 0.005906), (-0.1356, -0.2901, -0.3172), (0.1381, -0.2901, -0.3172), (-0.1356, 0.03533, -0.4487), (0.1381, 0.03533, -0.4487), (-0.1356, 0.3584, -0.3115), (0.1381, 0.3584, -0.3115)], [], [(3, 2, 4, 5), (5, 4, 6, 7), (7, 6, 8, 9), (9, 8, 10, 11), (11, 10, 12, 13), (13, 12, 14, 15), (15, 14, 1, 0), (0, 3, 5, 9), (5, 7, 9), (13, 0, 9, 11), (14, 12, 10, 6), (10, 8, 6), (2, 14, 6, 4), (1, 14, 2)])
me_car_003.polygons.foreach_set('use_smooth', [True] * 14)
_k = set([(0, 1), (0, 3), (0, 15), (1, 2), (1, 14), (2, 3), (2, 4), (3, 5), (4, 5), (4, 6), (5, 7), (6, 7), (6, 8), (7, 9), (8, 9), (8, 10), (9, 11), (10, 11), (10, 12), (11, 13), (12, 13), (12, 14), (13, 15), (14, 15)])
me_car_003.attributes.new('sharp_edge', 'BOOLEAN', 'EDGE').data.foreach_set('value', [ (min(e.vertices), max(e.vertices)) in _k for e in me_car_003.edges])
_uv = me_car_003.uv_layers.new(name='UVMap')
_uv.uv.foreach_set('vector', [0.05743, 0.66, 0.05743, 0.61, 0.02, 0.61, 0.02, 0.66, 0.3194, 0.66, 0.3194, 0.61, 0.282, 0.61, 0.282, 0.66, 0.282, 0.66, 0.282, 0.61, 0.2446, 0.61, 0.2446, 0.66, 0.2446, 0.66, 0.2446, 0.61, 0.2071, 0.61, 0.2071, 0.66, 0.2071, 0.66, 0.2071, 0.61, 0.1697, 0.61, 0.1697, 0.66, 0.1697, 0.66, 0.1697, 0.61, 0.1323, 0.61, 0.1323, 0.66, 0.1323, 0.66, 0.1323, 0.61, 0.09486, 0.61, 0.09486, 0.66, 0.1597, 0.9797, 0.05385, 0.9359, 0.01, 0.83, 0.1597, 0.6803, 0.01, 0.83, 0.05385, 0.7241, 0.1597, 0.6803, 0.3094, 0.83, 0.1597, 0.9797, 0.1597, 0.6803, 0.2656, 0.7241, 0.2656, 0.9359, 0.3094, 0.83, 0.2656, 0.7241, 0.05385, 0.7241, 0.2656, 0.7241, 0.1597, 0.6803, 0.05385, 0.7241, 0.05385, 0.9359, 0.2656, 0.9359, 0.05385, 0.7241, 0.01, 0.83, 0.1597, 0.9797, 0.2656, 0.9359, 0.05385, 0.9359])
me_car_003.materials.append(mat_car_mat)
me_car_003.use_remesh_fix_poles = True
me_car_003.use_remesh_preserve_attributes = False
me_car_003.use_mirror_vertex_groups = False
me_car_003.update()
me_car_003.normals_split_custom_set([tuple(v) for v in zip(*[iter([0.0, 0.3746, 0.9272, 0.0, 0.3746, 0.9272, 0.0, 0.3746, 0.9272, 0.0, 0.3746, 0.9272, 0.0, -0.3907, 0.9205, 0.0, -0.3907, 0.9205, 0.0, -0.3907, 0.9205, 0.0, -0.3907, 0.9205, 7.37e-07, -0.9272, 0.3746, 7.37e-07, -0.9272, 0.3746, 7.37e-07, -0.9272, 0.3746, 7.37e-07, -0.9272, 0.3746, -7.758e-07, -0.9205, -0.3907, -7.758e-07, -0.9205, -0.3907, -7.758e-07, -0.9205, -0.3907, -7.758e-07, -0.9205, -0.3907, 0.0, -0.3746, -0.9272, 0.0, -0.3746, -0.9272, 0.0, -0.3746, -0.9272, 0.0, -0.3746, -0.9272, 0.0, 0.3907, -0.9205, 0.0, 0.3907, -0.9205, 0.0, 0.3907, -0.9205, 0.0, 0.3907, -0.9205, 0.0, 0.9272, -0.3746, 0.0, 0.9272, -0.3746, 0.0, 0.9272, -0.3746, 0.0, 0.9272, -0.3746, 1.0, 9.979e-08, 9.92e-07, 1.0, 0.0, 0.0, 1.0, 8.98e-07, -8.812e-07, 1.0, 1.023e-06, 3.587e-07, 1.0, 8.98e-07, -8.812e-07, 1.0, 5.388e-06, -5.288e-06, 1.0, 1.023e-06, 3.587e-07, 1.0, 2.495e-07, 2.48e-06, 1.0, 9.979e-08, 9.92e-07, 1.0, 1.023e-06, 3.587e-07, 1.0, 2.495e-07, 2.48e-06, -1.0, 5.426e-07, -1.023e-06, -1.0, -1.614e-06, -2.07e-06, -1.0, -6.895e-07, -1.995e-06, -1.0, 1.322e-07, -9.599e-07, -1.0, -6.895e-07, -1.995e-06, -1.0, 3.934e-06, -1.619e-06, -1.0, 1.322e-07, -9.599e-07, -1.0, 1.364e-06, 1.162e-08, -1.0, 5.426e-07, -1.023e-06, -1.0, 1.322e-07, -9.599e-07, -1.0, 2.935e-08, 0.0, -1.0, 8.04e-06, 6.971e-08, -1.0, 5.426e-07, -1.023e-06, -1.0, 1.364e-06, 1.162e-08])] * 3)])
me_car_004 = bpy.data.meshes.new('Car.004')
me_car_004.from_pydata([(-0.1368, 0.3271, 0.3214), (-0.1368, 0.004002, 0.4586), (0.1368, 0.004002, 0.4586), (0.1368, 0.3271, 0.3214), (-0.1368, -0.3214, 0.3271), (0.1368, -0.3214, 0.3271), (-0.1368, -0.4586, 0.004002), (0.1368, -0.4586, 0.004002), (-0.1368, -0.3271, -0.3214), (0.1368, -0.3271, -0.3214), (-0.1368, -0.004002, -0.4586), (0.1368, -0.004002, -0.4586), (-0.1368, 0.3214, -0.3271), (0.1368, 0.3214, -0.3271), (-0.1368, 0.4586, -0.004002), (0.1368, 0.4586, -0.004002)], [], [(0, 1, 2, 3), (1, 4, 5, 2), (4, 6, 7, 5), (6, 8, 9, 7), (8, 10, 11, 9), (10, 12, 13, 11), (12, 14, 15, 13), (14, 0, 3, 15), (12, 10, 8, 0), (4, 0, 8, 6), (4, 1, 0), (14, 12, 0), (2, 5, 7, 15), (11, 15, 7, 9), (11, 13, 15), (3, 2, 15)])
me_car_004.polygons.foreach_set('use_smooth', [True] * 16)
_k = set([(0, 1), (0, 3), (0, 14), (1, 2), (1, 4), (2, 3), (2, 5), (3, 15), (4, 5), (4, 6), (5, 7), (6, 7), (6, 8), (7, 9), (8, 9), (8, 10), (9, 11), (10, 11), (10, 12), (11, 13), (12, 13), (12, 14), (13, 15), (14, 15)])
me_car_004.attributes.new('sharp_edge', 'BOOLEAN', 'EDGE').data.foreach_set('value', [ (min(e.vertices), max(e.vertices)) in _k for e in me_car_004.edges])
_uv = me_car_004.uv_layers.new(name='UVMap')
_uv.uv.foreach_set('vector', [0.09486, 0.66, 0.05743, 0.66, 0.05743, 0.61, 0.09486, 0.61, 0.05743, 0.66, 0.02, 0.66, 0.02, 0.61, 0.05743, 0.61, 0.3194, 0.66, 0.282, 0.66, 0.282, 0.61, 0.3194, 0.61, 0.282, 0.66, 0.2446, 0.66, 0.2446, 0.61, 0.282, 0.61, 0.2446, 0.66, 0.2071, 0.66, 0.2071, 0.61, 0.2446, 0.61, 0.2071, 0.66, 0.1697, 0.66, 0.1697, 0.61, 0.2071, 0.61, 0.1697, 0.66, 0.1323, 0.66, 0.1323, 0.61, 0.1697, 0.61, 0.1323, 0.66, 0.09486, 0.66, 0.09486, 0.61, 0.1323, 0.61, 0.3094, 0.83, 0.2656, 0.7241, 0.1597, 0.6803, 0.1597, 0.9797, 0.01, 0.83, 0.1597, 0.9797, 0.1597, 0.6803, 0.05385, 0.7241, 0.01, 0.83, 0.05385, 0.9359, 0.1597, 0.9797, 0.2656, 0.9359, 0.3094, 0.83, 0.1597, 0.9797, 0.05385, 0.9359, 0.01, 0.83, 0.05385, 0.7241, 0.2656, 0.9359, 0.2656, 0.7241, 0.2656, 0.9359, 0.05385, 0.7241, 0.1597, 0.6803, 0.2656, 0.7241, 0.3094, 0.83, 0.2656, 0.9359, 0.1597, 0.9797, 0.05385, 0.9359, 0.2656, 0.9359])
me_car_004.materials.append(mat_car_mat)
me_car_004.use_remesh_fix_poles = True
me_car_004.use_remesh_preserve_attributes = False
me_car_004.use_mirror_vertex_groups = False
me_car_004.update()
me_car_004.normals_split_custom_set([tuple(v) for v in zip(*[iter([-6.206e-07, 0.3907, 0.9205, -6.206e-07, 0.3907, 0.9205, -6.206e-07, 0.3907, 0.9205, -6.206e-07, 0.3907, 0.9205, 0.0, -0.3746, 0.9272, 0.0, -0.3746, 0.9272, 0.0, -0.3746, 0.9272, 0.0, -0.3746, 0.9272, 0.0, -0.9205, 0.3907, 0.0, -0.9205, 0.3907, 0.0, -0.9205, 0.3907, 0.0, -0.9205, 0.3907, 0.0, -0.9272, -0.3746, 0.0, -0.9272, -0.3746, 0.0, -0.9272, -0.3746, 0.0, -0.9272, -0.3746, 0.0, -0.3907, -0.9205, 0.0, -0.3907, -0.9205, 0.0, -0.3907, -0.9205, 0.0, -0.3907, -0.9205, -1.707e-06, 0.3746, -0.9272, -1.707e-06, 0.3746, -0.9272, -1.707e-06, 0.3746, -0.9272, -1.707e-06, 0.3746, -0.9272, -6.982e-07, 0.9205, -0.3907, -6.982e-07, 0.9205, -0.3907, -6.982e-07, 0.9205, -0.3907, -6.982e-07, 0.9205, -0.3907, -1.629e-06, 0.9272, 0.3746, -1.629e-06, 0.9272, 0.3746, -1.629e-06, 0.9272, 0.3746, -1.629e-06, 0.9272, 0.3746, -1.0, -4.049e-09, 0.0, -1.0, 2.935e-08, 0.0, -1.0, 1.467e-08, 0.0, -1.0, -1.872e-08, 0.0, -1.0, 0.0, 0.0, -1.0, -1.872e-08, 0.0, -1.0, 1.467e-08, 0.0, -1.0, 0.0, 0.0, -1.0, 0.0, 0.0, -1.0, 0.0, 0.0, -1.0, -1.872e-08, 0.0, -1.0, -1.711e-07, 0.0, -1.0, -4.049e-09, 0.0, -1.0, -1.872e-08, 0.0, 1.0, 1.338e-08, 0.0, 1.0, 1.605e-08, 0.0, 1.0, 8.025e-09, 0.0, 1.0, -8.903e-09, 0.0, 1.0, -1.425e-08, 0.0, 1.0, -8.903e-09, 0.0, 1.0, 8.025e-09, 0.0, 1.0, 0.0, 0.0, 1.0, -1.425e-08, 0.0, 1.0, -8.553e-08, 0.0, 1.0, -8.903e-09, 0.0, 1.0, 0.0, 0.0, 1.0, 1.338e-08, 0.0, 1.0, -8.903e-09, 0.0])] * 3)])

# ---- objects
ob_car = bpy.data.objects.new('Car', me_car)
ob_frontleftwheel = bpy.data.objects.new('FrontLeftWheel', me_car_001)
ob_frontrightwheel = bpy.data.objects.new('FrontRightWheel', me_car_002)
ob_backrightwheel = bpy.data.objects.new('BackRightWheel', me_car_003)
ob_backleftwheel = bpy.data.objects.new('BackLeftWheel', me_car_004)

# ---- transforms, parenting, visibility, modifiers, constraints
ob_car.location = (0.0, 0.0, 0.0)
ob_car.rotation_euler = (1.571, -0.0, 0.0)
ob_car.lineart.crease_threshold = 0.0
ob_frontleftwheel.location = (0.9959, -2.183, 0.4075)
ob_frontleftwheel.rotation_euler = (1.571, -0.0, 0.0)
ob_frontleftwheel.lineart.crease_threshold = 0.0
ob_frontrightwheel.location = (-0.9972, -2.156, 0.4159)
ob_frontrightwheel.rotation_euler = (1.571, -0.0, 0.0)
ob_frontrightwheel.lineart.crease_threshold = 0.0
ob_backrightwheel.location = (-0.9971, 1.52, 0.3881)
ob_backrightwheel.rotation_euler = (1.571, -0.0, 0.0)
ob_backrightwheel.lineart.crease_threshold = 0.0
ob_backleftwheel.location = (0.9959, 1.51, 0.4194)
ob_backleftwheel.rotation_euler = (1.571, -0.0, 0.0)
ob_backleftwheel.lineart.crease_threshold = 0.0

# ---- collection membership
scene.collection.objects.link(ob_car)
scene.collection.objects.link(ob_frontleftwheel)
scene.collection.objects.link(ob_frontrightwheel)
scene.collection.objects.link(ob_backrightwheel)
scene.collection.objects.link(ob_backleftwheel)

# ---- scene / render settings (as saved in the file)
scene.frame_start = 1; scene.frame_end = 250; scene.frame_set(1)
scene.render.engine = 'BLENDER_EEVEE_NEXT'
scene.cycles.use_denoising = False
scene.cycles.samples = 128
scene.cycles.sampling_pattern = 'TABULATED_SOBOL'
scene.cycles.use_adaptive_sampling = False
scene.cycles.use_light_tree = False
scene.view_settings.view_transform = 'Filmic'
bpy.context.view_layer.update()

# ---- added for rendering (the .blend has no active camera and no usable light): camera, sun
cam_auto = bpy.data.cameras.new('AutoCamera')
cam_auto.lens = 50.0
cam_auto.sensor_width = 36.0
cam_auto.clip_end = 1000.0
ob_auto_camera = bpy.data.objects.new('AutoCamera', cam_auto)
scene.collection.objects.link(ob_auto_camera)
ob_auto_camera.location = (6.55465, -7.77271, 6.23451)
ob_auto_camera.rotation_euler = (1.09748, -7.21219e-08, 0.694738)
scene.camera = ob_auto_camera
light_auto_sun = bpy.data.lights.new('AutoSun', 'SUN')
light_auto_sun.energy = 3.0
light_auto_sun.angle = 0.0523599
ob_auto_sun = bpy.data.objects.new('AutoSun', light_auto_sun)
scene.collection.objects.link(ob_auto_sun)
ob_auto_sun.rotation_euler = (0.872665, 0.174533, 0.523599)
bpy.context.view_layer.update()

